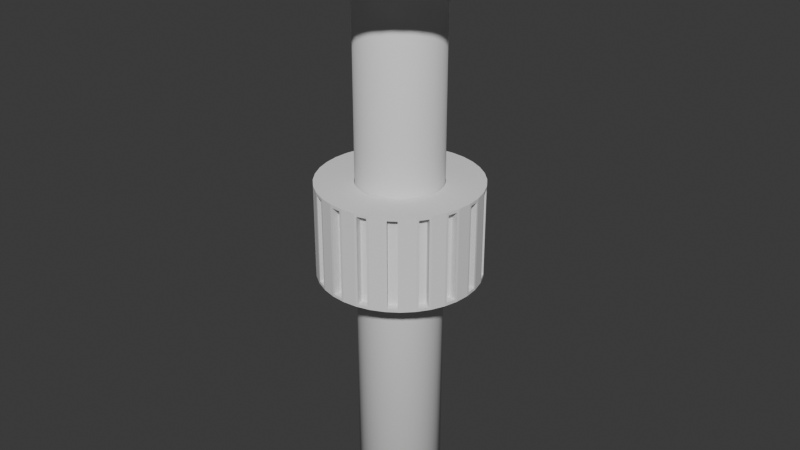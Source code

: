 # Source: TestEndoscope.blend  (saved by Blender 4.0.36; exported with 4.5.12 LTS)
import bpy
from mathutils import Matrix  # noqa: F401  (used for matrix-valued properties, if any)

bpy.ops.wm.read_factory_settings(use_empty=True)
scene = bpy.context.scene
scene.name = 'Scene'

# ---- collections
col_collection = bpy.data.collections.new('Collection'); scene.collection.children.link(col_collection)

# ---- world
world_world = bpy.data.worlds.new('World'); scene.world = world_world
world_world.use_nodes = True; world_world.node_tree.nodes.clear()
_N = world_world.node_tree.nodes; _L = world_world.node_tree.links
n0 = _N.new('ShaderNodeOutputWorld'); n0.name = 'World Output'; n0.location = (300, 300)
n1 = _N.new('ShaderNodeBackground'); n1.name = 'Background'; n1.location = (10, 300)
n1.inputs[0].default_value = (0.05088, 0.05088, 0.05088, 1.0)
_L.new(n1.outputs[0], n0.inputs[0])
n0.is_active_output = True
world_world.color = (0.05088, 0.05088, 0.05088)
world_world.use_sun_shadow = False
world_world.sun_shadow_jitter_overblur = 0.0

# ---- meshes
me_maincyl = bpy.data.meshes.new('MainCyl')
me_maincyl.from_pydata([(7.036e-09, -5.557, -0.4074), (7.036e-09, -2.384e-07, -0.4074), (0.07075, -5.557, -0.4012), (0.07075, -2.384e-07, -0.4012), (0.1393, -5.557, -0.3829), (0.1393, -2.384e-07, -0.3829), (0.2037, -5.557, -0.3528), (0.2037, -2.384e-07, -0.3528), (0.2619, -5.557, -0.3121), (0.2619, -2.384e-07, -0.3121), (0.3121, -5.557, -0.2619), (0.3121, -2.384e-07, -0.2619), (0.3528, -5.557, -0.2037), (0.3528, -2.384e-07, -0.2037), (0.3829, -5.557, -0.1393), (0.3829, -2.384e-07, -0.1393), (0.4012, -5.557, -0.07075), (0.4012, -2.384e-07, -0.07075), (0.4074, -5.557, 2.525e-07), (0.4074, -2.384e-07, 9.566e-09), (0.4012, -5.557, 0.07075), (0.4012, -2.384e-07, 0.07075), (0.3829, -5.557, 0.1393), (0.3829, -2.384e-07, 0.1393), (0.3528, -5.557, 0.2037), (0.3528, -2.384e-07, 0.2037), (0.3121, -5.557, 0.2619), (0.3121, -2.384e-07, 0.2619), (0.2619, -5.557, 0.3121), (0.2619, -2.384e-07, 0.3121), (0.2037, -5.557, 0.3528), (0.2037, -2.384e-07, 0.3528), (0.1393, -5.557, 0.3829), (0.1393, -2.384e-07, 0.3829), (0.07075, -5.557, 0.4012), (0.07075, -2.384e-07, 0.4012), (7.036e-09, -5.557, 0.4074), (7.036e-09, -2.384e-07, 0.4074), (-0.07075, -5.557, 0.4012), (-0.07075, -2.384e-07, 0.4012), (-0.1393, -5.557, 0.3829), (-0.1393, -2.384e-07, 0.3829), (-0.2037, -5.557, 0.3528), (-0.2037, -2.384e-07, 0.3528), (-0.2619, -5.557, 0.3121), (-0.2619, -2.384e-07, 0.3121), (-0.3121, -5.557, 0.2619), (-0.3121, -2.384e-07, 0.2619), (-0.3528, -5.557, 0.2037), (-0.3528, -2.384e-07, 0.2037), (-0.3829, -5.557, 0.1393), (-0.3829, -2.384e-07, 0.1393), (-0.4012, -5.557, 0.07075), (-0.4012, -2.384e-07, 0.07075), (-0.4074, -5.557, 2.525e-07), (-0.4074, -2.384e-07, 9.566e-09), (-0.4012, -5.557, -0.07075), (-0.4012, -2.384e-07, -0.07075), (-0.3829, -5.557, -0.1393), (-0.3829, -2.384e-07, -0.1393), (-0.3528, -5.557, -0.2037), (-0.3528, -2.384e-07, -0.2037), (-0.3121, -5.557, -0.2619), (-0.3121, -2.384e-07, -0.2619), (-0.2619, -5.557, -0.3121), (-0.2619, -2.384e-07, -0.3121), (-0.2037, -5.557, -0.3528), (-0.2037, -2.384e-07, -0.3528), (-0.1393, -5.557, -0.3829), (-0.1393, -2.384e-07, -0.3829), (-0.07075, -5.557, -0.4012), (-0.07075, -2.384e-07, -0.4012), (4.139e-10, -0.3254, -1.0), (4.139e-10, -0.08396, -1.0), (0.1736, -0.3254, -0.9848), (0.1736, -0.08396, -0.9848), (0.342, -0.3254, -0.9397), (0.342, -0.08396, -0.9397), (0.5, -0.3254, -0.866), (0.5, -0.08396, -0.866), (0.6428, -0.3254, -0.766), (0.6428, -0.08396, -0.766), (0.766, -0.3254, -0.6428), (0.766, -0.08396, -0.6428), (0.866, -0.3254, -0.5), (0.866, -0.08396, -0.5), (0.9397, -0.3254, -0.342), (0.9397, -0.08396, -0.342), (0.9848, -0.3254, -0.1736), (0.9848, -0.08396, -0.1736), (1.0, -0.3254, 2.085e-08), (1.0, -0.08396, 1.029e-08), (0.9848, -0.3254, 0.1736), (0.9848, -0.08396, 0.1736), (0.9397, -0.3254, 0.342), (0.9397, -0.08396, 0.342), (0.866, -0.3254, 0.5), (0.866, -0.08396, 0.5), (0.766, -0.3254, 0.6428), (0.766, -0.08396, 0.6428), (0.6428, -0.3254, 0.766), (0.6428, -0.08396, 0.766), (0.5, -0.3254, 0.866), (0.5, -0.08396, 0.866), (0.342, -0.3254, 0.9397), (0.342, -0.08396, 0.9397), (0.1736, -0.3254, 0.9848), (0.1736, -0.08396, 0.9848), (4.139e-10, -0.3254, 1.0), (4.139e-10, -0.08396, 1.0), (-0.1736, -0.3254, 0.9848), (-0.1736, -0.08396, 0.9848), (-0.342, -0.3254, 0.9397), (-0.342, -0.08396, 0.9397), (-0.5, -0.3254, 0.866), (-0.5, -0.08396, 0.866), (-0.6428, -0.3254, 0.766), (-0.6428, -0.08396, 0.766), (-0.766, -0.3254, 0.6428), (-0.766, -0.08396, 0.6428), (-0.866, -0.3254, 0.5), (-0.866, -0.08396, 0.5), (-0.9397, -0.3254, 0.342), (-0.9397, -0.08396, 0.342), (-0.9848, -0.3254, 0.1736), (-0.9848, -0.08396, 0.1736), (-1.0, -0.3254, 2.085e-08), (-1.0, -0.08396, 1.029e-08), (-0.9848, -0.3254, -0.1736), (-0.9848, -0.08396, -0.1736), (-0.9397, -0.3254, -0.342), (-0.9397, -0.08396, -0.342), (-0.866, -0.3254, -0.5), (-0.866, -0.08396, -0.5), (-0.766, -0.3254, -0.6428), (-0.766, -0.08396, -0.6428), (-0.6428, -0.3254, -0.766), (-0.6428, -0.08396, -0.766), (-0.5, -0.3254, -0.866), (-0.5, -0.08396, -0.866), (-0.342, -0.3254, -0.9397), (-0.342, -0.08396, -0.9397), (-0.1736, -0.3254, -0.9848), (-0.1736, -0.08396, -0.9848), (6.982e-09, -0.3598, -0.4123), (0.07159, -0.3598, -0.406), (0.07159, -0.04955, -0.406), (6.982e-09, -0.04955, -0.4123), (0.141, -0.3598, -0.3874), (0.141, -0.04955, -0.3874), (0.2061, -0.3598, -0.357), (0.2061, -0.04955, -0.357), (0.265, -0.3598, -0.3158), (0.265, -0.04955, -0.3158), (0.3158, -0.3598, -0.265), (0.3158, -0.04955, -0.265), (0.357, -0.3598, -0.2061), (0.357, -0.04955, -0.2061), (0.3874, -0.3598, -0.141), (0.3874, -0.04955, -0.141), (0.406, -0.3598, -0.07159), (0.406, -0.04955, -0.07159), (0.4123, -0.3598, 2.527e-08), (0.4123, -0.04955, 1.171e-08), (0.406, -0.3598, 0.07159), (0.406, -0.04955, 0.07159), (0.3874, -0.3598, 0.141), (0.3874, -0.04955, 0.141), (0.357, -0.3598, 0.2061), (0.357, -0.04955, 0.2061), (0.3158, -0.3598, 0.265), (0.3158, -0.04955, 0.265), (0.265, -0.3598, 0.3158), (0.265, -0.04955, 0.3158), (0.2061, -0.3598, 0.357), (0.2061, -0.04955, 0.357), (0.141, -0.3598, 0.3874), (0.141, -0.04955, 0.3874), (0.07159, -0.3598, 0.406), (0.07159, -0.04955, 0.406), (6.982e-09, -0.3598, 0.4123), (6.982e-09, -0.04955, 0.4123), (-0.07159, -0.3598, 0.406), (-0.07159, -0.04955, 0.406), (-0.141, -0.3598, 0.3874), (-0.141, -0.04955, 0.3874), (-0.2061, -0.3598, 0.357), (-0.2061, -0.04955, 0.357), (-0.265, -0.3598, 0.3158), (-0.265, -0.04955, 0.3158), (-0.3158, -0.3598, 0.265), (-0.3158, -0.04955, 0.265), (-0.357, -0.3598, 0.2061), (-0.357, -0.04955, 0.2061), (-0.3874, -0.3598, 0.141), (-0.3874, -0.04955, 0.141), (-0.406, -0.3598, 0.07159), (-0.406, -0.04955, 0.07159), (-0.4123, -0.3598, 2.527e-08), (-0.4123, -0.04955, 1.171e-08), (-0.406, -0.3598, -0.07159), (-0.406, -0.04955, -0.07159), (-0.3874, -0.3598, -0.141), (-0.3874, -0.04955, -0.141), (-0.357, -0.3598, -0.2061), (-0.357, -0.04955, -0.2061), (-0.3158, -0.3598, -0.265), (-0.3158, -0.04955, -0.265), (-0.265, -0.3598, -0.3158), (-0.265, -0.04955, -0.3158), (-0.2061, -0.3598, -0.357), (-0.2061, -0.04955, -0.357), (-0.141, -0.3598, -0.3874), (-0.141, -0.04955, -0.3874), (-0.07159, -0.3598, -0.406), (-0.07159, -0.04955, -0.406), (4.139e-10, -0.3598, -1.0), (0.1736, -0.3598, -0.9848), (0.1736, -0.04955, -0.9848), (4.139e-10, -0.04955, -1.0), (0.342, -0.3598, -0.9397), (0.342, -0.04955, -0.9397), (0.5, -0.3598, -0.866), (0.5, -0.04955, -0.866), (0.6428, -0.3598, -0.766), (0.6428, -0.04955, -0.766), (0.766, -0.3598, -0.6428), (0.766, -0.04955, -0.6428), (0.866, -0.3598, -0.5), (0.866, -0.04955, -0.5), (0.9397, -0.3598, -0.342), (0.9397, -0.04955, -0.342), (0.9848, -0.3598, -0.1736), (0.9848, -0.04955, -0.1736), (1.0, -0.3598, 2.235e-08), (1.0, -0.04955, 8.788e-09), (0.9848, -0.3598, 0.1736), (0.9848, -0.04955, 0.1736), (0.9397, -0.3598, 0.342), (0.9397, -0.04955, 0.342), (0.866, -0.3598, 0.5), (0.866, -0.04955, 0.5), (0.766, -0.3598, 0.6428), (0.766, -0.04955, 0.6428), (0.6428, -0.3598, 0.766), (0.6428, -0.04955, 0.766), (0.5, -0.3598, 0.866), (0.5, -0.04955, 0.866), (0.342, -0.3598, 0.9397), (0.342, -0.04955, 0.9397), (0.1736, -0.3598, 0.9848), (0.1736, -0.04955, 0.9848), (4.139e-10, -0.3598, 1.0), (4.139e-10, -0.04955, 1.0), (-0.1736, -0.3598, 0.9848), (-0.1736, -0.04955, 0.9848), (-0.342, -0.3598, 0.9397), (-0.342, -0.04955, 0.9397), (-0.5, -0.3598, 0.866), (-0.5, -0.04955, 0.866), (-0.6428, -0.3598, 0.766), (-0.6428, -0.04955, 0.766), (-0.766, -0.3598, 0.6428), (-0.766, -0.04955, 0.6428), (-0.866, -0.3598, 0.5), (-0.866, -0.04955, 0.5), (-0.9397, -0.3598, 0.342), (-0.9397, -0.04955, 0.342), (-0.9848, -0.3598, 0.1736), (-0.9848, -0.04955, 0.1736), (-1.0, -0.3598, 2.235e-08), (-1.0, -0.04955, 8.788e-09), (-0.9848, -0.3598, -0.1736), (-0.9848, -0.04955, -0.1736), (-0.9397, -0.3598, -0.342), (-0.9397, -0.04955, -0.342), (-0.866, -0.3598, -0.5), (-0.866, -0.04955, -0.5), (-0.766, -0.3598, -0.6428), (-0.766, -0.04955, -0.6428), (-0.6428, -0.3598, -0.766), (-0.6428, -0.04955, -0.766), (-0.5, -0.3598, -0.866), (-0.5, -0.04955, -0.866), (-0.342, -0.3598, -0.9397), (-0.342, -0.04955, -0.9397), (-0.1736, -0.3598, -0.9848), (-0.1736, -0.04955, -0.9848), (3.42e-10, -0.3207, -0.9614), (3.42e-10, -0.08862, -0.9614), (0.1669, -0.08862, -0.9468), (0.1669, -0.3207, -0.9468), (0.3288, -0.08862, -0.9034), (0.3288, -0.3207, -0.9034), (0.4807, -0.08862, -0.8326), (0.4807, -0.3207, -0.8326), (0.618, -0.08862, -0.7365), (0.618, -0.3207, -0.7365), (0.7365, -0.08862, -0.618), (0.7365, -0.3207, -0.618), (0.8326, -0.08862, -0.4807), (0.8326, -0.3207, -0.4807), (0.9034, -0.08862, -0.3288), (0.9034, -0.3207, -0.3288), (0.9468, -0.08862, -0.1669), (0.9468, -0.3207, -0.1669), (0.9614, -0.08862, 1.043e-08), (0.9614, -0.3207, 2.058e-08), (0.9468, -0.08862, 0.1669), (0.9468, -0.3207, 0.1669), (0.9034, -0.08862, 0.3288), (0.9034, -0.3207, 0.3288), (0.8326, -0.08862, 0.4807), (0.8326, -0.3207, 0.4807), (0.7365, -0.08862, 0.618), (0.7365, -0.3207, 0.618), (0.618, -0.08862, 0.7365), (0.618, -0.3207, 0.7365), (0.4807, -0.08862, 0.8326), (0.4807, -0.3207, 0.8326), (0.3288, -0.08862, 0.9034), (0.3288, -0.3207, 0.9034), (0.1669, -0.08862, 0.9468), (0.1669, -0.3207, 0.9468), (3.42e-10, -0.08862, 0.9614), (3.42e-10, -0.3207, 0.9614), (-0.1669, -0.08862, 0.9468), (-0.1669, -0.3207, 0.9468), (-0.3288, -0.08862, 0.9034), (-0.3288, -0.3207, 0.9034), (-0.4807, -0.08862, 0.8326), (-0.4807, -0.3207, 0.8326), (-0.618, -0.08862, 0.7365), (-0.618, -0.3207, 0.7365), (-0.7365, -0.08862, 0.618), (-0.7365, -0.3207, 0.618), (-0.8326, -0.08862, 0.4807), (-0.8326, -0.3207, 0.4807), (-0.9034, -0.08862, 0.3288), (-0.9034, -0.3207, 0.3288), (-0.9468, -0.08862, 0.1669), (-0.9468, -0.3207, 0.1669), (-0.9614, -0.08862, 1.043e-08), (-0.9614, -0.3207, 2.058e-08), (-0.9468, -0.08862, -0.1669), (-0.9468, -0.3207, -0.1669), (-0.9034, -0.08862, -0.3288), (-0.9034, -0.3207, -0.3288), (-0.8326, -0.08862, -0.4807), (-0.8326, -0.3207, -0.4807), (-0.7365, -0.08862, -0.618), (-0.7365, -0.3207, -0.618), (-0.618, -0.08862, -0.7365), (-0.618, -0.3207, -0.7365), (-0.4807, -0.08862, -0.8326), (-0.4807, -0.3207, -0.8326), (-0.3288, -0.08862, -0.9034), (-0.3288, -0.3207, -0.9034), (-0.1669, -0.08862, -0.9468), (-0.1669, -0.3207, -0.9468), (0.1736, -0.01455, -0.9848), (4.139e-10, -0.01455, -1.0), (0.5, -0.01455, -0.866), (0.342, -0.01455, -0.9397), (0.766, -0.01455, -0.6428), (0.6428, -0.01455, -0.766), (0.9397, -0.01455, -0.342), (0.866, -0.01455, -0.5), (1.0, -0.01455, 7.259e-09), (0.9848, -0.01455, -0.1736), (0.9397, -0.01455, 0.342), (0.9848, -0.01455, 0.1736), (0.766, -0.01455, 0.6428), (0.866, -0.01455, 0.5), (0.5, -0.01455, 0.866), (0.6428, -0.01455, 0.766), (0.1736, -0.01455, 0.9848), (0.342, -0.01455, 0.9397), (-0.1736, -0.01455, 0.9848), (4.139e-10, -0.01455, 1.0), (-0.5, -0.01455, 0.866), (-0.342, -0.01455, 0.9397), (-0.766, -0.01455, 0.6428), (-0.6428, -0.01455, 0.766), (-0.9397, -0.01455, 0.342), (-0.866, -0.01455, 0.5), (-1.0, -0.01455, 7.259e-09), (-0.9848, -0.01455, 0.1736), (-0.9397, -0.01455, -0.342), (-0.9848, -0.01455, -0.1736), (-0.766, -0.01455, -0.6428), (-0.866, -0.01455, -0.5), (-0.5, -0.01455, -0.866), (-0.6428, -0.01455, -0.766), (-0.1736, -0.01455, -0.9848), (-0.342, -0.01455, -0.9397), (0.07159, -0.01455, -0.406), (6.982e-09, -0.01455, -0.4123), (0.2061, -0.01455, -0.357), (0.141, -0.01455, -0.3874), (0.3158, -0.01455, -0.265), (0.265, -0.01455, -0.3158), (0.3874, -0.01455, -0.141), (0.357, -0.01455, -0.2061), (0.4123, -0.01455, 1.018e-08), (0.406, -0.01455, -0.07159), (0.3874, -0.01455, 0.141), (0.406, -0.01455, 0.07159), (0.3158, -0.01455, 0.265), (0.357, -0.01455, 0.2061), (0.2061, -0.01455, 0.357), (0.265, -0.01455, 0.3158), (0.07159, -0.01455, 0.406), (0.141, -0.01455, 0.3874), (-0.07159, -0.01455, 0.406), (6.982e-09, -0.01455, 0.4123), (-0.2061, -0.01455, 0.357), (-0.141, -0.01455, 0.3874), (-0.3158, -0.01455, 0.265), (-0.265, -0.01455, 0.3158), (-0.3874, -0.01455, 0.141), (-0.357, -0.01455, 0.2061), (-0.4123, -0.01455, 1.018e-08), (-0.406, -0.01455, 0.07159), (-0.3874, -0.01455, -0.141), (-0.406, -0.01455, -0.07159), (-0.3158, -0.01455, -0.265), (-0.357, -0.01455, -0.2061), (-0.2061, -0.01455, -0.357), (-0.265, -0.01455, -0.3158), (-0.07159, -0.01455, -0.406), (-0.141, -0.01455, -0.3874)], [], [(0, 1, 3, 2), (2, 3, 5, 4), (4, 5, 7, 6), (6, 7, 9, 8), (8, 9, 11, 10), (10, 11, 13, 12), (12, 13, 15, 14), (14, 15, 17, 16), (16, 17, 19, 18), (18, 19, 21, 20), (20, 21, 23, 22), (22, 23, 25, 24), (24, 25, 27, 26), (26, 27, 29, 28), (28, 29, 31, 30), (30, 31, 33, 32), (32, 33, 35, 34), (34, 35, 37, 36), (36, 37, 39, 38), (38, 39, 41, 40), (40, 41, 43, 42), (42, 43, 45, 44), (44, 45, 47, 46), (46, 47, 49, 48), (48, 49, 51, 50), (50, 51, 53, 52), (52, 53, 55, 54), (54, 55, 57, 56), (56, 57, 59, 58), (58, 59, 61, 60), (60, 61, 63, 62), (62, 63, 65, 64), (64, 65, 67, 66), (66, 67, 69, 68), (3, 1, 71, 69, 67, 65, 63, 61, 59, 57, 55, 53, 51, 49, 47, 45, 43, 41, 39, 37, 35, 33, 31, 29, 27, 25, 23, 21, 19, 17, 15, 13, 11, 9, 7, 5), (68, 69, 71, 70), (70, 71, 1, 0), (0, 2, 4, 6, 8, 10, 12, 14, 16, 18, 20, 22, 24, 26, 28, 30, 32, 34, 36, 38, 40, 42, 44, 46, 48, 50, 52, 54, 56, 58, 60, 62, 64, 66, 68, 70), (122, 120, 337, 339), (93, 95, 310, 308), (119, 121, 336, 334), (94, 92, 309, 311), (120, 118, 335, 337), (91, 93, 308, 306), (117, 119, 334, 332), (143, 73, 289, 358), (92, 90, 307, 309), (118, 116, 333, 335), (72, 142, 359, 288), (89, 91, 306, 304), (115, 117, 332, 330), (141, 143, 358, 356), (90, 88, 305, 307), (116, 114, 331, 333), (142, 140, 357, 359), (87, 89, 304, 302), (113, 115, 330, 328), (139, 141, 356, 354), (88, 86, 303, 305), (114, 112, 329, 331), (140, 138, 355, 357), (85, 87, 302, 300), (111, 113, 328, 326), (137, 139, 354, 352), (86, 84, 301, 303), (112, 110, 327, 329), (138, 136, 353, 355), (83, 85, 300, 298), (109, 111, 326, 324), (135, 137, 352, 350), (84, 82, 299, 301), (110, 108, 325, 327), (228, 230, 158, 156), (136, 134, 351, 353), (81, 83, 298, 296), (265, 263, 191, 193), (151, 223, 362, 398), (246, 248, 176, 174), (189, 191, 418, 419), (264, 266, 194, 192), (249, 247, 175, 177), (282, 284, 212, 210), (267, 265, 385, 384), (230, 232, 160, 158), (285, 283, 211, 213), (248, 250, 178, 176), (233, 231, 159, 161), (266, 268, 196, 194), (269, 197, 423, 387), (284, 286, 214, 212), (269, 267, 195, 197), (232, 234, 162, 160), (203, 275, 388, 424), (250, 252, 180, 178), (161, 163, 404, 405), (216, 217, 145, 144), (268, 270, 198, 196), (253, 251, 179, 181), (231, 229, 367, 366), (286, 216, 144, 214), (213, 215, 430, 431), (234, 236, 164, 162), (219, 287, 215, 147), (252, 254, 182, 180), (237, 235, 163, 165), (270, 272, 200, 198), (283, 281, 393, 392), (217, 220, 148, 145), (273, 271, 199, 201), (236, 238, 166, 164), (221, 218, 146, 149), (254, 256, 184, 182), (179, 251, 376, 412), (272, 274, 202, 200), (257, 255, 183, 185), (220, 222, 150, 148), (257, 185, 417, 381), (238, 240, 168, 166), (185, 187, 416, 417), (256, 258, 186, 184), (241, 239, 167, 169), (274, 276, 204, 202), (247, 245, 375, 374), (222, 224, 152, 150), (277, 275, 203, 205), (240, 242, 170, 168), (225, 223, 151, 153), (258, 260, 188, 186), (233, 161, 405, 369), (276, 278, 206, 204), (261, 259, 187, 189), (224, 226, 154, 152), (167, 239, 370, 406), (242, 244, 172, 170), (157, 159, 402, 403), (260, 262, 190, 188), (245, 243, 171, 173), (278, 280, 208, 206), (209, 211, 428, 429), (226, 228, 156, 154), (281, 279, 207, 209), (244, 246, 174, 172), (229, 227, 155, 157), (262, 264, 192, 190), (263, 261, 383, 382), (280, 282, 210, 208), (174, 176, 177, 175), (176, 178, 179, 177), (178, 180, 181, 179), (180, 182, 183, 181), (182, 184, 185, 183), (184, 186, 187, 185), (186, 188, 189, 187), (188, 190, 191, 189), (190, 192, 193, 191), (192, 194, 195, 193), (194, 196, 197, 195), (196, 198, 199, 197), (198, 200, 201, 199), (200, 202, 203, 201), (202, 204, 205, 203), (204, 206, 207, 205), (206, 208, 209, 207), (208, 210, 211, 209), (210, 212, 213, 211), (212, 214, 215, 213), (214, 144, 147, 215), (144, 145, 146, 147), (145, 148, 149, 146), (148, 150, 151, 149), (150, 152, 153, 151), (152, 154, 155, 153), (154, 156, 157, 155), (156, 158, 159, 157), (158, 160, 161, 159), (160, 162, 163, 161), (162, 164, 165, 163), (164, 166, 167, 165), (166, 168, 169, 167), (168, 170, 171, 169), (170, 172, 173, 171), (172, 174, 175, 173), (72, 74, 217, 216), (75, 73, 219, 218), (74, 76, 220, 217), (77, 75, 218, 221), (76, 78, 222, 220), (79, 77, 221, 223), (78, 80, 224, 222), (81, 79, 223, 225), (80, 82, 226, 224), (83, 81, 225, 227), (82, 84, 228, 226), (85, 83, 227, 229), (84, 86, 230, 228), (87, 85, 229, 231), (86, 88, 232, 230), (89, 87, 231, 233), (88, 90, 234, 232), (91, 89, 233, 235), (90, 92, 236, 234), (93, 91, 235, 237), (92, 94, 238, 236), (95, 93, 237, 239), (94, 96, 240, 238), (97, 95, 239, 241), (96, 98, 242, 240), (99, 97, 241, 243), (98, 100, 244, 242), (101, 99, 243, 245), (100, 102, 246, 244), (103, 101, 245, 247), (102, 104, 248, 246), (105, 103, 247, 249), (104, 106, 250, 248), (107, 105, 249, 251), (106, 108, 252, 250), (109, 107, 251, 253), (108, 110, 254, 252), (111, 109, 253, 255), (110, 112, 256, 254), (113, 111, 255, 257), (112, 114, 258, 256), (115, 113, 257, 259), (114, 116, 260, 258), (117, 115, 259, 261), (116, 118, 262, 260), (119, 117, 261, 263), (118, 120, 264, 262), (121, 119, 263, 265), (120, 122, 266, 264), (123, 121, 265, 267), (122, 124, 268, 266), (125, 123, 267, 269), (124, 126, 270, 268), (127, 125, 269, 271), (126, 128, 272, 270), (129, 127, 271, 273), (128, 130, 274, 272), (131, 129, 273, 275), (130, 132, 276, 274), (133, 131, 275, 277), (132, 134, 278, 276), (135, 133, 277, 279), (134, 136, 280, 278), (137, 135, 279, 281), (136, 138, 282, 280), (139, 137, 281, 283), (138, 140, 284, 282), (141, 139, 283, 285), (140, 142, 286, 284), (143, 141, 285, 287), (142, 72, 216, 286), (73, 143, 287, 219), (288, 289, 290, 291), (291, 290, 292, 293), (293, 292, 294, 295), (295, 294, 296, 297), (297, 296, 298, 299), (299, 298, 300, 301), (301, 300, 302, 303), (303, 302, 304, 305), (305, 304, 306, 307), (307, 306, 308, 309), (309, 308, 310, 311), (311, 310, 312, 313), (313, 312, 314, 315), (315, 314, 316, 317), (317, 316, 318, 319), (319, 318, 320, 321), (321, 320, 322, 323), (323, 322, 324, 325), (325, 324, 326, 327), (327, 326, 328, 329), (329, 328, 330, 331), (331, 330, 332, 333), (333, 332, 334, 335), (335, 334, 336, 337), (337, 336, 338, 339), (339, 338, 340, 341), (341, 340, 342, 343), (343, 342, 344, 345), (345, 344, 346, 347), (347, 346, 348, 349), (349, 348, 350, 351), (351, 350, 352, 353), (353, 352, 354, 355), (355, 354, 356, 357), (357, 356, 358, 359), (359, 358, 289, 288), (96, 94, 311, 313), (121, 123, 338, 336), (95, 97, 312, 310), (124, 122, 339, 341), (98, 96, 313, 315), (123, 125, 340, 338), (97, 99, 314, 312), (126, 124, 341, 343), (100, 98, 315, 317), (74, 72, 288, 291), (125, 127, 342, 340), (99, 101, 316, 314), (73, 75, 290, 289), (128, 126, 343, 345), (102, 100, 317, 319), (76, 74, 291, 293), (127, 129, 344, 342), (101, 103, 318, 316), (75, 77, 292, 290), (130, 128, 345, 347), (104, 102, 319, 321), (78, 76, 293, 295), (129, 131, 346, 344), (103, 105, 320, 318), (77, 79, 294, 292), (132, 130, 347, 349), (106, 104, 321, 323), (80, 78, 295, 297), (131, 133, 348, 346), (105, 107, 322, 320), (79, 81, 296, 294), (134, 132, 349, 351), (108, 106, 323, 325), (82, 80, 297, 299), (133, 135, 350, 348), (107, 109, 324, 322), (392, 393, 429, 428), (366, 367, 403, 402), (384, 385, 421, 420), (376, 377, 413, 412), (394, 395, 431, 430), (368, 369, 405, 404), (360, 361, 397, 396), (386, 387, 423, 422), (378, 379, 415, 414), (370, 371, 407, 406), (388, 389, 425, 424), (362, 363, 399, 398), (380, 381, 417, 416), (372, 373, 409, 408), (390, 391, 427, 426), (364, 365, 401, 400), (382, 383, 419, 418), (374, 375, 411, 410), (215, 287, 394, 430), (191, 263, 382, 418), (265, 193, 421, 385), (251, 249, 377, 376), (165, 167, 406, 407), (241, 169, 409, 373), (163, 235, 368, 404), (287, 285, 395, 394), (235, 233, 369, 368), (193, 195, 420, 421), (187, 259, 380, 416), (281, 209, 429, 393), (218, 219, 361, 360), (271, 269, 387, 386), (211, 283, 392, 428), (169, 171, 408, 409), (277, 205, 427, 391), (253, 181, 415, 379), (219, 147, 397, 361), (255, 253, 379, 378), (197, 199, 422, 423), (225, 153, 401, 365), (147, 146, 396, 397), (146, 218, 360, 396), (229, 157, 403, 367), (199, 271, 386, 422), (159, 231, 366, 402), (239, 237, 371, 370), (173, 175, 410, 411), (171, 243, 372, 408), (275, 273, 389, 388), (201, 203, 424, 425), (223, 221, 363, 362), (261, 189, 419, 383), (149, 151, 398, 399), (237, 165, 407, 371), (175, 247, 374, 410), (249, 177, 413, 377), (259, 257, 381, 380), (177, 179, 412, 413), (207, 279, 390, 426), (183, 255, 378, 414), (205, 207, 426, 427), (243, 241, 373, 372), (155, 227, 364, 400), (153, 155, 400, 401), (273, 201, 425, 389), (195, 267, 384, 420), (279, 277, 391, 390), (227, 225, 365, 364), (181, 183, 414, 415), (245, 173, 411, 375), (221, 149, 399, 363), (285, 213, 431, 395)])
me_maincyl.polygons.foreach_set('use_smooth', [True] * 398)
_uv = me_maincyl.uv_layers.new(name='UVMap')
_uv.uv.foreach_set('vector', [1.0, 0.5, 1.0, 1.0, 0.9722, 1.0, 0.9722, 0.5, 0.9722, 0.5, 0.9722, 1.0, 0.9444, 1.0, 0.9444, 0.5, 0.9444, 0.5, 0.9444, 1.0, 0.9167, 1.0, 0.9167, 0.5, 0.9167, 0.5, 0.9167, 1.0, 0.8889, 1.0, 0.8889, 0.5, 0.8889, 0.5, 0.8889, 1.0, 0.8611, 1.0, 0.8611, 0.5, 0.8611, 0.5, 0.8611, 1.0, 0.8333, 1.0, 0.8333, 0.5, 0.8333, 0.5, 0.8333, 1.0, 0.8056, 1.0, 0.8056, 0.5, 0.8056, 0.5, 0.8056, 1.0, 0.7778, 1.0, 0.7778, 0.5, 0.7778, 0.5, 0.7778, 1.0, 0.75, 1.0, 0.75, 0.5, 0.75, 0.5, 0.75, 1.0, 0.7222, 1.0, 0.7222, 0.5, 0.7222, 0.5, 0.7222, 1.0, 0.6944, 1.0, 0.6944, 0.5, 0.6944, 0.5, 0.6944, 1.0, 0.6667, 1.0, 0.6667, 0.5, 0.6667, 0.5, 0.6667, 1.0, 0.6389, 1.0, 0.6389, 0.5, 0.6389, 0.5, 0.6389, 1.0, 0.6111, 1.0, 0.6111, 0.5, 0.6111, 0.5, 0.6111, 1.0, 0.5833, 1.0, 0.5833, 0.5, 0.5833, 0.5, 0.5833, 1.0, 0.5556, 1.0, 0.5556, 0.5, 0.5556, 0.5, 0.5556, 1.0, 0.5278, 1.0, 0.5278, 0.5, 0.5278, 0.5, 0.5278, 1.0, 0.5, 1.0, 0.5, 0.5, 0.5, 0.5, 0.5, 1.0, 0.4722, 1.0, 0.4722, 0.5, 0.4722, 0.5, 0.4722, 1.0, 0.4444, 1.0, 0.4444, 0.5, 0.4444, 0.5, 0.4444, 1.0, 0.4167, 1.0, 0.4167, 0.5, 0.4167, 0.5, 0.4167, 1.0, 0.3889, 1.0, 0.3889, 0.5, 0.3889, 0.5, 0.3889, 1.0, 0.3611, 1.0, 0.3611, 0.5, 0.3611, 0.5, 0.3611, 1.0, 0.3333, 1.0, 0.3333, 0.5, 0.3333, 0.5, 0.3333, 1.0, 0.3056, 1.0, 0.3056, 0.5, 0.3056, 0.5, 0.3056, 1.0, 0.2778, 1.0, 0.2778, 0.5, 0.2778, 0.5, 0.2778, 1.0, 0.25, 1.0, 0.25, 0.5, 0.25, 0.5, 0.25, 1.0, 0.2222, 1.0, 0.2222, 0.5, 0.2222, 0.5, 0.2222, 1.0, 0.1944, 1.0, 0.1944, 0.5, 0.1944, 0.5, 0.1944, 1.0, 0.1667, 1.0, 0.1667, 0.5, 0.1667, 0.5, 0.1667, 1.0, 0.1389, 1.0, 0.1389, 0.5, 0.1389, 0.5, 0.1389, 1.0, 0.1111, 1.0, 0.1111, 0.5, 0.1111, 0.5, 0.1111, 1.0, 0.08333, 1.0, 0.08333, 0.5, 0.08333, 0.5, 0.08333, 1.0, 0.05556, 1.0, 0.05556, 0.5, 0.2917, 0.4864, 0.25, 0.49, 0.2083, 0.4864, 0.1679, 0.4755, 0.13, 0.4578, 0.09573, 0.4339, 0.06615, 0.4043, 0.04215, 0.37, 0.02447, 0.3321, 0.01365, 0.2917, 0.01, 0.25, 0.01365, 0.2083, 0.02447, 0.1679, 0.04215, 0.13, 0.06615, 0.09573, 0.09573, 0.06615, 0.13, 0.04215, 0.1679, 0.02447, 0.2083, 0.01365, 0.25, 0.01, 0.2917, 0.01365, 0.3321, 0.02447, 0.37, 0.04215, 0.4043, 0.06615, 0.4339, 0.09573, 0.4578, 0.13, 0.4755, 0.1679, 0.4864, 0.2083, 0.49, 0.25, 0.4864, 0.2917, 0.4755, 0.3321, 0.4578, 0.37, 0.4339, 0.4043, 0.4043, 0.4339, 0.37, 0.4578, 0.3321, 0.4755, 0.05556, 0.5, 0.05556, 1.0, 0.02778, 1.0, 0.02778, 0.5, 0.02778, 0.5, 0.02778, 1.0, -3.316e-07, 1.0, -3.316e-07, 0.5, 0.75, 0.49, 0.7917, 0.4864, 0.8321, 0.4755, 0.87, 0.4578, 0.9043, 0.4339, 0.9339, 0.4043, 0.9578, 0.37, 0.9755, 0.3321, 0.9864, 0.2917, 0.99, 0.25, 0.9864, 0.2083, 0.9755, 0.1679, 0.9578, 0.13, 0.9339, 0.09573, 0.9043, 0.06615, 0.87, 0.04215, 0.8321, 0.02447, 0.7917, 0.01365, 0.75, 0.01, 0.7083, 0.01365, 0.6679, 0.02447, 0.63, 0.04215, 0.5957, 0.06615, 0.5661, 0.09573, 0.5422, 0.13, 0.5245, 0.1679, 0.5136, 0.2083, 0.51, 0.25, 0.5136, 0.2917, 0.5245, 0.3321, 0.5422, 0.37, 0.5661, 0.4043, 0.5957, 0.4339, 0.63, 0.4578, 0.6679, 0.4755, 0.7083, 0.4864, 0.3056, 0.5555, 0.3333, 0.5555, 0.3333, 0.5555, 0.3056, 0.5555, 0.7222, 0.9445, 0.6944, 0.9445, 0.6944, 0.9445, 0.7222, 0.9445, 0.3611, 0.9445, 0.3333, 0.9445, 0.3333, 0.9445, 0.3611, 0.9445, 0.6944, 0.5555, 0.7222, 0.5555, 0.7222, 0.5555, 0.6944, 0.5555, 0.3333, 0.5555, 0.3611, 0.5555, 0.3611, 0.5555, 0.3333, 0.5555, 0.75, 0.9445, 0.7222, 0.9445, 0.7222, 0.9445, 0.75, 0.9445, 0.3889, 0.9445, 0.3611, 0.9445, 0.3611, 0.9445, 0.3889, 0.9445, 0.02778, 0.9445, -3.316e-07, 0.9445, -3.316e-07, 0.9445, 0.02778, 0.9445, 0.7222, 0.5555, 0.75, 0.5555, 0.75, 0.5555, 0.7222, 0.5555, 0.3611, 0.5555, 0.3889, 0.5555, 0.3889, 0.5555, 0.3611, 0.5555, -3.316e-07, 0.5555, 0.02778, 0.5555, 0.02778, 0.5555, -3.316e-07, 0.5555, 0.7778, 0.9445, 0.75, 0.9445, 0.75, 0.9445, 0.7778, 0.9445, 0.4167, 0.9445, 0.3889, 0.9445, 0.3889, 0.9445, 0.4167, 0.9445, 0.05556, 0.9445, 0.02778, 0.9445, 0.02778, 0.9445, 0.05556, 0.9445, 0.75, 0.5555, 0.7778, 0.5555, 0.7778, 0.5555, 0.75, 0.5555, 0.3889, 0.5555, 0.4167, 0.5555, 0.4167, 0.5555, 0.3889, 0.5555, 0.02778, 0.5555, 0.05556, 0.5555, 0.05556, 0.5555, 0.02778, 0.5555, 0.8056, 0.9445, 0.7778, 0.9445, 0.7778, 0.9445, 0.8056, 0.9445, 0.4444, 0.9445, 0.4167, 0.9445, 0.4167, 0.9445, 0.4444, 0.9445, 0.08333, 0.9445, 0.05556, 0.9445, 0.05556, 0.9445, 0.08333, 0.9445, 0.7778, 0.5555, 0.8056, 0.5555, 0.8056, 0.5555, 0.7778, 0.5555, 0.4167, 0.5555, 0.4444, 0.5555, 0.4444, 0.5555, 0.4167, 0.5555, 0.05556, 0.5555, 0.08333, 0.5555, 0.08333, 0.5555, 0.05556, 0.5555, 0.8333, 0.9445, 0.8056, 0.9445, 0.8056, 0.9445, 0.8333, 0.9445, 0.4722, 0.9445, 0.4444, 0.9445, 0.4444, 0.9445, 0.4722, 0.9445, 0.1111, 0.9445, 0.08333, 0.9445, 0.08333, 0.9445, 0.1111, 0.9445, 0.8056, 0.5555, 0.8333, 0.5555, 0.8333, 0.5555, 0.8056, 0.5555, 0.4444, 0.5555, 0.4722, 0.5555, 0.4722, 0.5555, 0.4444, 0.5555, 0.08333, 0.5555, 0.1111, 0.5555, 0.1111, 0.5555, 0.08333, 0.5555, 0.8611, 0.9445, 0.8333, 0.9445, 0.8333, 0.9445, 0.8611, 0.9445, 0.5, 0.9445, 0.4722, 0.9445, 0.4722, 0.9445, 0.5, 0.9445, 0.1389, 0.9445, 0.1111, 0.9445, 0.1111, 0.9445, 0.1389, 0.9445, 0.8333, 0.5555, 0.8611, 0.5555, 0.8611, 0.5555, 0.8333, 0.5555, 0.4722, 0.5555, 0.5, 0.5555, 0.5, 0.5555, 0.4722, 0.5555, 0.8333, 0.5, 0.8056, 0.5, 0.8056, 0.5, 0.8333, 0.5, 0.1111, 0.5555, 0.1389, 0.5555, 0.1389, 0.5555, 0.1111, 0.5555, 0.8889, 0.9445, 0.8611, 0.9445, 0.8611, 0.9445, 0.8889, 0.9445, 0.3333, 1.0, 0.3611, 1.0, 0.3611, 1.0, 0.3333, 1.0, 0.9167, 1.0, 0.9167, 1.0, 0.9167, 1.0, 0.9167, 1.0, 0.5833, 0.5, 0.5556, 0.5, 0.5556, 0.5, 0.5833, 0.5, 0.3889, 1.0, 0.3611, 1.0, 0.3611, 1.0, 0.3889, 1.0, 0.3333, 0.5, 0.3056, 0.5, 0.3056, 0.5, 0.3333, 0.5, 0.5556, 1.0, 0.5833, 1.0, 0.5833, 1.0, 0.5556, 1.0, 0.08333, 0.5, 0.05556, 0.5, 0.05556, 0.5, 0.08333, 0.5, 0.3056, 1.0, 0.3333, 1.0, 0.3333, 1.0, 0.3056, 1.0, 0.8056, 0.5, 0.7778, 0.5, 0.7778, 0.5, 0.8056, 0.5, 0.05556, 1.0, 0.08333, 1.0, 0.08333, 1.0, 0.05556, 1.0, 0.5556, 0.5, 0.5278, 0.5, 0.5278, 0.5, 0.5556, 0.5, 0.7778, 1.0, 0.8056, 1.0, 0.8056, 1.0, 0.7778, 1.0, 0.3056, 0.5, 0.2778, 0.5, 0.2778, 0.5, 0.3056, 0.5, 0.2778, 1.0, 0.2778, 1.0, 0.2778, 1.0, 0.2778, 1.0, 0.05556, 0.5, 0.02778, 0.5, 0.02778, 0.5, 0.05556, 0.5, 0.2778, 1.0, 0.3056, 1.0, 0.3056, 1.0, 0.2778, 1.0, 0.7778, 0.5, 0.75, 0.5, 0.75, 0.5, 0.7778, 0.5, 0.1944, 1.0, 0.1944, 1.0, 0.1944, 1.0, 0.1944, 1.0, 0.5278, 0.5, 0.5, 0.5, 0.5, 0.5, 0.5278, 0.5, 0.7778, 1.0, 0.75, 1.0, 0.75, 1.0, 0.7778, 1.0, 1.0, 0.5, 0.9722, 0.5, 0.9722, 0.5, 1.0, 0.5, 0.2778, 0.5, 0.25, 0.5, 0.25, 0.5, 0.2778, 0.5, 0.5, 1.0, 0.5278, 1.0, 0.5278, 1.0, 0.5, 1.0, 0.8056, 1.0, 0.8333, 1.0, 0.8333, 1.0, 0.8056, 1.0, 0.02778, 0.5, -3.316e-07, 0.5, -3.316e-07, 0.5, 0.02778, 0.5, 0.05556, 1.0, 0.02778, 1.0, 0.02778, 1.0, 0.05556, 1.0, 0.75, 0.5, 0.7222, 0.5, 0.7222, 0.5, 0.75, 0.5, -3.316e-07, 1.0, 0.02778, 1.0, 0.02778, 1.0, -3.316e-07, 1.0, 0.5, 0.5, 0.4722, 0.5, 0.4722, 0.5, 0.5, 0.5, 0.7222, 1.0, 0.75, 1.0, 0.75, 1.0, 0.7222, 1.0, 0.25, 0.5, 0.2222, 0.5, 0.2222, 0.5, 0.25, 0.5, 0.08333, 1.0, 0.1111, 1.0, 0.1111, 1.0, 0.08333, 1.0, 0.9722, 0.5, 0.9444, 0.5, 0.9444, 0.5, 0.9722, 0.5, 0.2222, 1.0, 0.25, 1.0, 0.25, 1.0, 0.2222, 1.0, 0.7222, 0.5, 0.6944, 0.5, 0.6944, 0.5, 0.7222, 0.5, 0.9444, 1.0, 0.9722, 1.0, 0.9722, 1.0, 0.9444, 1.0, 0.4722, 0.5, 0.4444, 0.5, 0.4444, 0.5, 0.4722, 0.5, 0.5278, 1.0, 0.5278, 1.0, 0.5278, 1.0, 0.5278, 1.0, 0.2222, 0.5, 0.1944, 0.5, 0.1944, 0.5, 0.2222, 0.5, 0.4444, 1.0, 0.4722, 1.0, 0.4722, 1.0, 0.4444, 1.0, 0.9444, 0.5, 0.9167, 0.5, 0.9167, 0.5, 0.9444, 0.5, 0.4444, 1.0, 0.4444, 1.0, 0.4444, 1.0, 0.4444, 1.0, 0.6944, 0.5, 0.6667, 0.5, 0.6667, 0.5, 0.6944, 0.5, 0.4444, 1.0, 0.4167, 1.0, 0.4167, 1.0, 0.4444, 1.0, 0.4444, 0.5, 0.4167, 0.5, 0.4167, 0.5, 0.4444, 0.5, 0.6667, 1.0, 0.6944, 1.0, 0.6944, 1.0, 0.6667, 1.0, 0.1944, 0.5, 0.1667, 0.5, 0.1667, 0.5, 0.1944, 0.5, 0.5833, 1.0, 0.6111, 1.0, 0.6111, 1.0, 0.5833, 1.0, 0.9167, 0.5, 0.8889, 0.5, 0.8889, 0.5, 0.9167, 0.5, 0.1667, 1.0, 0.1944, 1.0, 0.1944, 1.0, 0.1667, 1.0, 0.6667, 0.5, 0.6389, 0.5, 0.6389, 0.5, 0.6667, 0.5, 0.8889, 1.0, 0.9167, 1.0, 0.9167, 1.0, 0.8889, 1.0, 0.4167, 0.5, 0.3889, 0.5, 0.3889, 0.5, 0.4167, 0.5, 0.7778, 1.0, 0.7778, 1.0, 0.7778, 1.0, 0.7778, 1.0, 0.1667, 0.5, 0.1389, 0.5, 0.1389, 0.5, 0.1667, 0.5, 0.3889, 1.0, 0.4167, 1.0, 0.4167, 1.0, 0.3889, 1.0, 0.8889, 0.5, 0.8611, 0.5, 0.8611, 0.5, 0.8889, 0.5, 0.6944, 1.0, 0.6944, 1.0, 0.6944, 1.0, 0.6944, 1.0, 0.6389, 0.5, 0.6111, 0.5, 0.6111, 0.5, 0.6389, 0.5, 0.8333, 1.0, 0.8056, 1.0, 0.8056, 1.0, 0.8333, 1.0, 0.3889, 0.5, 0.3611, 0.5, 0.3611, 0.5, 0.3889, 0.5, 0.6111, 1.0, 0.6389, 1.0, 0.6389, 1.0, 0.6111, 1.0, 0.1389, 0.5, 0.1111, 0.5, 0.1111, 0.5, 0.1389, 0.5, 0.1111, 1.0, 0.08333, 1.0, 0.08333, 1.0, 0.1111, 1.0, 0.8611, 0.5, 0.8333, 0.5, 0.8333, 0.5, 0.8611, 0.5, 0.1111, 1.0, 0.1389, 1.0, 0.1389, 1.0, 0.1111, 1.0, 0.6111, 0.5, 0.5833, 0.5, 0.5833, 0.5, 0.6111, 0.5, 0.8333, 1.0, 0.8611, 1.0, 0.8611, 1.0, 0.8333, 1.0, 0.3611, 0.5, 0.3333, 0.5, 0.3333, 0.5, 0.3611, 0.5, 0.3611, 1.0, 0.3889, 1.0, 0.3889, 1.0, 0.3611, 1.0, 0.1111, 0.5, 0.08333, 0.5, 0.08333, 0.5, 0.1111, 0.5, 0.5833, 0.5, 0.5556, 0.5, 0.5556, 1.0, 0.5833, 1.0, 0.5556, 0.5, 0.5278, 0.5, 0.5278, 1.0, 0.5556, 1.0, 0.5278, 0.5, 0.5, 0.5, 0.5, 1.0, 0.5278, 1.0, 0.5, 0.5, 0.4722, 0.5, 0.4722, 1.0, 0.5, 1.0, 0.4722, 0.5, 0.4444, 0.5, 0.4444, 1.0, 0.4722, 1.0, 0.4444, 0.5, 0.4167, 0.5, 0.4167, 1.0, 0.4444, 1.0, 0.4167, 0.5, 0.3889, 0.5, 0.3889, 1.0, 0.4167, 1.0, 0.3889, 0.5, 0.3611, 0.5, 0.3611, 1.0, 0.3889, 1.0, 0.3611, 0.5, 0.3333, 0.5, 0.3333, 1.0, 0.3611, 1.0, 0.3333, 0.5, 0.3056, 0.5, 0.3056, 1.0, 0.3333, 1.0, 0.3056, 0.5, 0.2778, 0.5, 0.2778, 1.0, 0.3056, 1.0, 0.2778, 0.5, 0.25, 0.5, 0.25, 1.0, 0.2778, 1.0, 0.25, 0.5, 0.2222, 0.5, 0.2222, 1.0, 0.25, 1.0, 0.2222, 0.5, 0.1944, 0.5, 0.1944, 1.0, 0.2222, 1.0, 0.1944, 0.5, 0.1667, 0.5, 0.1667, 1.0, 0.1944, 1.0, 0.1667, 0.5, 0.1389, 0.5, 0.1389, 1.0, 0.1667, 1.0, 0.1389, 0.5, 0.1111, 0.5, 0.1111, 1.0, 0.1389, 1.0, 0.1111, 0.5, 0.08333, 0.5, 0.08333, 1.0, 0.1111, 1.0, 0.08333, 0.5, 0.05556, 0.5, 0.05556, 1.0, 0.08333, 1.0, 0.05556, 0.5, 0.02778, 0.5, 0.02778, 1.0, 0.05556, 1.0, 0.02778, 0.5, -3.316e-07, 0.5, -3.316e-07, 1.0, 0.02778, 1.0, -3.316e-07, 0.5, 0.9722, 0.5, 0.9722, 1.0, -3.316e-07, 1.0, 0.9722, 0.5, 0.9444, 0.5, 0.9444, 1.0, 0.9722, 1.0, 0.9444, 0.5, 0.9167, 0.5, 0.9167, 1.0, 0.9444, 1.0, 0.9167, 0.5, 0.8889, 0.5, 0.8889, 1.0, 0.9167, 1.0, 0.8889, 0.5, 0.8611, 0.5, 0.8611, 1.0, 0.8889, 1.0, 0.8611, 0.5, 0.8333, 0.5, 0.8333, 1.0, 0.8611, 1.0, 0.8333, 0.5, 0.8056, 0.5, 0.8056, 1.0, 0.8333, 1.0, 0.8056, 0.5, 0.7778, 0.5, 0.7778, 1.0, 0.8056, 1.0, 0.7778, 0.5, 0.75, 0.5, 0.75, 1.0, 0.7778, 1.0, 0.75, 0.5, 0.7222, 0.5, 0.7222, 1.0, 0.75, 1.0, 0.7222, 0.5, 0.6944, 0.5, 0.6944, 1.0, 0.7222, 1.0, 0.6944, 0.5, 0.6667, 0.5, 0.6667, 1.0, 0.6944, 1.0, 0.6667, 0.5, 0.6389, 0.5, 0.6389, 1.0, 0.6667, 1.0, 0.6389, 0.5, 0.6111, 0.5, 0.6111, 1.0, 0.6389, 1.0, 0.6111, 0.5, 0.5833, 0.5, 0.5833, 1.0, 0.6111, 1.0, 1.0, 0.5555, 0.9722, 0.5555, 0.9722, 0.5, 1.0, 0.5, 0.9722, 0.9445, 1.0, 0.9445, 1.0, 1.0, 0.9722, 1.0, 0.9722, 0.5555, 0.9444, 0.5555, 0.9444, 0.5, 0.9722, 0.5, 0.9444, 0.9445, 0.9722, 0.9445, 0.9722, 1.0, 0.9444, 1.0, 0.9444, 0.5555, 0.9167, 0.5555, 0.9167, 0.5, 0.9444, 0.5, 0.9167, 0.9445, 0.9444, 0.9445, 0.9444, 1.0, 0.9167, 1.0, 0.9167, 0.5555, 0.8889, 0.5555, 0.8889, 0.5, 0.9167, 0.5, 0.8889, 0.9445, 0.9167, 0.9445, 0.9167, 1.0, 0.8889, 1.0, 0.8889, 0.5555, 0.8611, 0.5555, 0.8611, 0.5, 0.8889, 0.5, 0.8611, 0.9445, 0.8889, 0.9445, 0.8889, 1.0, 0.8611, 1.0, 0.8611, 0.5555, 0.8333, 0.5555, 0.8333, 0.5, 0.8611, 0.5, 0.8333, 0.9445, 0.8611, 0.9445, 0.8611, 1.0, 0.8333, 1.0, 0.8333, 0.5555, 0.8056, 0.5555, 0.8056, 0.5, 0.8333, 0.5, 0.8056, 0.9445, 0.8333, 0.9445, 0.8333, 1.0, 0.8056, 1.0, 0.8056, 0.5555, 0.7778, 0.5555, 0.7778, 0.5, 0.8056, 0.5, 0.7778, 0.9445, 0.8056, 0.9445, 0.8056, 1.0, 0.7778, 1.0, 0.7778, 0.5555, 0.75, 0.5555, 0.75, 0.5, 0.7778, 0.5, 0.75, 0.9445, 0.7778, 0.9445, 0.7778, 1.0, 0.75, 1.0, 0.75, 0.5555, 0.7222, 0.5555, 0.7222, 0.5, 0.75, 0.5, 0.7222, 0.9445, 0.75, 0.9445, 0.75, 1.0, 0.7222, 1.0, 0.7222, 0.5555, 0.6944, 0.5555, 0.6944, 0.5, 0.7222, 0.5, 0.6944, 0.9445, 0.7222, 0.9445, 0.7222, 1.0, 0.6944, 1.0, 0.6944, 0.5555, 0.6667, 0.5555, 0.6667, 0.5, 0.6944, 0.5, 0.6667, 0.9445, 0.6944, 0.9445, 0.6944, 1.0, 0.6667, 1.0, 0.6667, 0.5555, 0.6389, 0.5555, 0.6389, 0.5, 0.6667, 0.5, 0.6389, 0.9445, 0.6667, 0.9445, 0.6667, 1.0, 0.6389, 1.0, 0.6389, 0.5555, 0.6111, 0.5555, 0.6111, 0.5, 0.6389, 0.5, 0.6111, 0.9445, 0.6389, 0.9445, 0.6389, 1.0, 0.6111, 1.0, 0.6111, 0.5555, 0.5833, 0.5555, 0.5833, 0.5, 0.6111, 0.5, 0.5833, 0.9445, 0.6111, 0.9445, 0.6111, 1.0, 0.5833, 1.0, 0.5833, 0.5555, 0.5556, 0.5555, 0.5556, 0.5, 0.5833, 0.5, 0.5556, 0.9445, 0.5833, 0.9445, 0.5833, 1.0, 0.5556, 1.0, 0.5556, 0.5555, 0.5278, 0.5555, 0.5278, 0.5, 0.5556, 0.5, 0.5278, 0.9445, 0.5556, 0.9445, 0.5556, 1.0, 0.5278, 1.0, 0.5278, 0.5555, 0.5, 0.5555, 0.5, 0.5, 0.5278, 0.5, 0.5, 0.9445, 0.5278, 0.9445, 0.5278, 1.0, 0.5, 1.0, 0.5, 0.5555, 0.4722, 0.5555, 0.4722, 0.5, 0.5, 0.5, 0.4722, 0.9445, 0.5, 0.9445, 0.5, 1.0, 0.4722, 1.0, 0.4722, 0.5555, 0.4444, 0.5555, 0.4444, 0.5, 0.4722, 0.5, 0.4444, 0.9445, 0.4722, 0.9445, 0.4722, 1.0, 0.4444, 1.0, 0.4444, 0.5555, 0.4167, 0.5555, 0.4167, 0.5, 0.4444, 0.5, 0.4167, 0.9445, 0.4444, 0.9445, 0.4444, 1.0, 0.4167, 1.0, 0.4167, 0.5555, 0.3889, 0.5555, 0.3889, 0.5, 0.4167, 0.5, 0.3889, 0.9445, 0.4167, 0.9445, 0.4167, 1.0, 0.3889, 1.0, 0.3889, 0.5555, 0.3611, 0.5555, 0.3611, 0.5, 0.3889, 0.5, 0.3611, 0.9445, 0.3889, 0.9445, 0.3889, 1.0, 0.3611, 1.0, 0.3611, 0.5555, 0.3333, 0.5555, 0.3333, 0.5, 0.3611, 0.5, 0.3333, 0.9445, 0.3611, 0.9445, 0.3611, 1.0, 0.3333, 1.0, 0.3333, 0.5555, 0.3056, 0.5555, 0.3056, 0.5, 0.3333, 0.5, 0.3056, 0.9445, 0.3333, 0.9445, 0.3333, 1.0, 0.3056, 1.0, 0.3056, 0.5555, 0.2778, 0.5555, 0.2778, 0.5, 0.3056, 0.5, 0.2778, 0.9445, 0.3056, 0.9445, 0.3056, 1.0, 0.2778, 1.0, 0.2778, 0.5555, 0.25, 0.5555, 0.25, 0.5, 0.2778, 0.5, 0.25, 0.9445, 0.2778, 0.9445, 0.2778, 1.0, 0.25, 1.0, 0.25, 0.5555, 0.2222, 0.5555, 0.2222, 0.5, 0.25, 0.5, 0.2222, 0.9445, 0.25, 0.9445, 0.25, 1.0, 0.2222, 1.0, 0.2222, 0.5555, 0.1944, 0.5555, 0.1944, 0.5, 0.2222, 0.5, 0.1944, 0.9445, 0.2222, 0.9445, 0.2222, 1.0, 0.1944, 1.0, 0.1944, 0.5555, 0.1667, 0.5555, 0.1667, 0.5, 0.1944, 0.5, 0.1667, 0.9445, 0.1944, 0.9445, 0.1944, 1.0, 0.1667, 1.0, 0.1667, 0.5555, 0.1389, 0.5555, 0.1389, 0.5, 0.1667, 0.5, 0.1389, 0.9445, 0.1667, 0.9445, 0.1667, 1.0, 0.1389, 1.0, 0.1389, 0.5555, 0.1111, 0.5555, 0.1111, 0.5, 0.1389, 0.5, 0.1111, 0.9445, 0.1389, 0.9445, 0.1389, 1.0, 0.1111, 1.0, 0.1111, 0.5555, 0.08333, 0.5555, 0.08333, 0.5, 0.1111, 0.5, 0.08333, 0.9445, 0.1111, 0.9445, 0.1111, 1.0, 0.08333, 1.0, 0.08333, 0.5555, 0.05556, 0.5555, 0.05556, 0.5, 0.08333, 0.5, 0.05556, 0.9445, 0.08333, 0.9445, 0.08333, 1.0, 0.05556, 1.0, 0.05556, 0.5555, 0.02778, 0.5555, 0.02778, 0.5, 0.05556, 0.5, 0.02778, 0.9445, 0.05556, 0.9445, 0.05556, 1.0, 0.02778, 1.0, 0.02778, 0.5555, -3.316e-07, 0.5555, -3.316e-07, 0.5, 0.02778, 0.5, -3.316e-07, 0.9445, 0.02778, 0.9445, 0.02778, 1.0, -3.316e-07, 1.0, 1.0, 0.5555, 1.0, 0.9445, 0.9722, 0.9445, 0.9722, 0.5555, 0.9722, 0.5555, 0.9722, 0.9445, 0.9444, 0.9445, 0.9444, 0.5555, 0.9444, 0.5555, 0.9444, 0.9445, 0.9167, 0.9445, 0.9167, 0.5555, 0.9167, 0.5555, 0.9167, 0.9445, 0.8889, 0.9445, 0.8889, 0.5555, 0.8889, 0.5555, 0.8889, 0.9445, 0.8611, 0.9445, 0.8611, 0.5555, 0.8611, 0.5555, 0.8611, 0.9445, 0.8333, 0.9445, 0.8333, 0.5555, 0.8333, 0.5555, 0.8333, 0.9445, 0.8056, 0.9445, 0.8056, 0.5555, 0.8056, 0.5555, 0.8056, 0.9445, 0.7778, 0.9445, 0.7778, 0.5555, 0.7778, 0.5555, 0.7778, 0.9445, 0.75, 0.9445, 0.75, 0.5555, 0.75, 0.5555, 0.75, 0.9445, 0.7222, 0.9445, 0.7222, 0.5555, 0.7222, 0.5555, 0.7222, 0.9445, 0.6944, 0.9445, 0.6944, 0.5555, 0.6944, 0.5555, 0.6944, 0.9445, 0.6667, 0.9445, 0.6667, 0.5555, 0.6667, 0.5555, 0.6667, 0.9445, 0.6389, 0.9445, 0.6389, 0.5555, 0.6389, 0.5555, 0.6389, 0.9445, 0.6111, 0.9445, 0.6111, 0.5555, 0.6111, 0.5555, 0.6111, 0.9445, 0.5833, 0.9445, 0.5833, 0.5555, 0.5833, 0.5555, 0.5833, 0.9445, 0.5556, 0.9445, 0.5556, 0.5555, 0.5556, 0.5555, 0.5556, 0.9445, 0.5278, 0.9445, 0.5278, 0.5555, 0.5278, 0.5555, 0.5278, 0.9445, 0.5, 0.9445, 0.5, 0.5555, 0.5, 0.5555, 0.5, 0.9445, 0.4722, 0.9445, 0.4722, 0.5555, 0.4722, 0.5555, 0.4722, 0.9445, 0.4444, 0.9445, 0.4444, 0.5555, 0.4444, 0.5555, 0.4444, 0.9445, 0.4167, 0.9445, 0.4167, 0.5555, 0.4167, 0.5555, 0.4167, 0.9445, 0.3889, 0.9445, 0.3889, 0.5555, 0.3889, 0.5555, 0.3889, 0.9445, 0.3611, 0.9445, 0.3611, 0.5555, 0.3611, 0.5555, 0.3611, 0.9445, 0.3333, 0.9445, 0.3333, 0.5555, 0.3333, 0.5555, 0.3333, 0.9445, 0.3056, 0.9445, 0.3056, 0.5555, 0.3056, 0.5555, 0.3056, 0.9445, 0.2778, 0.9445, 0.2778, 0.5555, 0.2778, 0.5555, 0.2778, 0.9445, 0.25, 0.9445, 0.25, 0.5555, 0.25, 0.5555, 0.25, 0.9445, 0.2222, 0.9445, 0.2222, 0.5555, 0.2222, 0.5555, 0.2222, 0.9445, 0.1944, 0.9445, 0.1944, 0.5555, 0.1944, 0.5555, 0.1944, 0.9445, 0.1667, 0.9445, 0.1667, 0.5555, 0.1667, 0.5555, 0.1667, 0.9445, 0.1389, 0.9445, 0.1389, 0.5555, 0.1389, 0.5555, 0.1389, 0.9445, 0.1111, 0.9445, 0.1111, 0.5555, 0.1111, 0.5555, 0.1111, 0.9445, 0.08333, 0.9445, 0.08333, 0.5555, 0.08333, 0.5555, 0.08333, 0.9445, 0.05556, 0.9445, 0.05556, 0.5555, 0.05556, 0.5555, 0.05556, 0.9445, 0.02778, 0.9445, 0.02778, 0.5555, 0.02778, 0.5555, 0.02778, 0.9445, -3.316e-07, 0.9445, -3.316e-07, 0.5555, 0.6667, 0.5555, 0.6944, 0.5555, 0.6944, 0.5555, 0.6667, 0.5555, 0.3333, 0.9445, 0.3056, 0.9445, 0.3056, 0.9445, 0.3333, 0.9445, 0.6944, 0.9445, 0.6667, 0.9445, 0.6667, 0.9445, 0.6944, 0.9445, 0.2778, 0.5555, 0.3056, 0.5555, 0.3056, 0.5555, 0.2778, 0.5555, 0.6389, 0.5555, 0.6667, 0.5555, 0.6667, 0.5555, 0.6389, 0.5555, 0.3056, 0.9445, 0.2778, 0.9445, 0.2778, 0.9445, 0.3056, 0.9445, 0.6667, 0.9445, 0.6389, 0.9445, 0.6389, 0.9445, 0.6667, 0.9445, 0.25, 0.5555, 0.2778, 0.5555, 0.2778, 0.5555, 0.25, 0.5555, 0.6111, 0.5555, 0.6389, 0.5555, 0.6389, 0.5555, 0.6111, 0.5555, 0.9722, 0.5555, 1.0, 0.5555, 1.0, 0.5555, 0.9722, 0.5555, 0.2778, 0.9445, 0.25, 0.9445, 0.25, 0.9445, 0.2778, 0.9445, 0.6389, 0.9445, 0.6111, 0.9445, 0.6111, 0.9445, 0.6389, 0.9445, 1.0, 0.9445, 0.9722, 0.9445, 0.9722, 0.9445, 1.0, 0.9445, 0.2222, 0.5555, 0.25, 0.5555, 0.25, 0.5555, 0.2222, 0.5555, 0.5833, 0.5555, 0.6111, 0.5555, 0.6111, 0.5555, 0.5833, 0.5555, 0.9444, 0.5555, 0.9722, 0.5555, 0.9722, 0.5555, 0.9444, 0.5555, 0.25, 0.9445, 0.2222, 0.9445, 0.2222, 0.9445, 0.25, 0.9445, 0.6111, 0.9445, 0.5833, 0.9445, 0.5833, 0.9445, 0.6111, 0.9445, 0.9722, 0.9445, 0.9444, 0.9445, 0.9444, 0.9445, 0.9722, 0.9445, 0.1944, 0.5555, 0.2222, 0.5555, 0.2222, 0.5555, 0.1944, 0.5555, 0.5556, 0.5555, 0.5833, 0.5555, 0.5833, 0.5555, 0.5556, 0.5555, 0.9167, 0.5555, 0.9444, 0.5555, 0.9444, 0.5555, 0.9167, 0.5555, 0.2222, 0.9445, 0.1944, 0.9445, 0.1944, 0.9445, 0.2222, 0.9445, 0.5833, 0.9445, 0.5556, 0.9445, 0.5556, 0.9445, 0.5833, 0.9445, 0.9444, 0.9445, 0.9167, 0.9445, 0.9167, 0.9445, 0.9444, 0.9445, 0.1667, 0.5555, 0.1944, 0.5555, 0.1944, 0.5555, 0.1667, 0.5555, 0.5278, 0.5555, 0.5556, 0.5555, 0.5556, 0.5555, 0.5278, 0.5555, 0.8889, 0.5555, 0.9167, 0.5555, 0.9167, 0.5555, 0.8889, 0.5555, 0.1944, 0.9445, 0.1667, 0.9445, 0.1667, 0.9445, 0.1944, 0.9445, 0.5556, 0.9445, 0.5278, 0.9445, 0.5278, 0.9445, 0.5556, 0.9445, 0.9167, 0.9445, 0.8889, 0.9445, 0.8889, 0.9445, 0.9167, 0.9445, 0.1389, 0.5555, 0.1667, 0.5555, 0.1667, 0.5555, 0.1389, 0.5555, 0.5, 0.5555, 0.5278, 0.5555, 0.5278, 0.5555, 0.5, 0.5555, 0.8611, 0.5555, 0.8889, 0.5555, 0.8889, 0.5555, 0.8611, 0.5555, 0.1667, 0.9445, 0.1389, 0.9445, 0.1389, 0.9445, 0.1667, 0.9445, 0.5278, 0.9445, 0.5, 0.9445, 0.5, 0.9445, 0.5278, 0.9445, 0.08333, 1.0, 0.1111, 1.0, 0.1111, 1.0, 0.08333, 1.0, 0.8056, 1.0, 0.8333, 1.0, 0.8333, 1.0, 0.8056, 1.0, 0.3056, 1.0, 0.3333, 1.0, 0.3333, 1.0, 0.3056, 1.0, 0.5278, 1.0, 0.5556, 1.0, 0.5556, 1.0, 0.5278, 1.0, 0.02778, 1.0, 0.05556, 1.0, 0.05556, 1.0, 0.02778, 1.0, 0.75, 1.0, 0.7778, 1.0, 0.7778, 1.0, 0.75, 1.0, 0.9722, 1.0, 1.0, 1.0, 1.0, 1.0, 0.9722, 1.0, 0.25, 1.0, 0.2778, 1.0, 0.2778, 1.0, 0.25, 1.0, 0.4722, 1.0, 0.5, 1.0, 0.5, 1.0, 0.4722, 1.0, 0.6944, 1.0, 0.7222, 1.0, 0.7222, 1.0, 0.6944, 1.0, 0.1944, 1.0, 0.2222, 1.0, 0.2222, 1.0, 0.1944, 1.0, 0.9167, 1.0, 0.9444, 1.0, 0.9444, 1.0, 0.9167, 1.0, 0.4167, 1.0, 0.4444, 1.0, 0.4444, 1.0, 0.4167, 1.0, 0.6389, 1.0, 0.6667, 1.0, 0.6667, 1.0, 0.6389, 1.0, 0.1389, 1.0, 0.1667, 1.0, 0.1667, 1.0, 0.1389, 1.0, 0.8611, 1.0, 0.8889, 1.0, 0.8889, 1.0, 0.8611, 1.0, 0.3611, 1.0, 0.3889, 1.0, 0.3889, 1.0, 0.3611, 1.0, 0.5833, 1.0, 0.6111, 1.0, 0.6111, 1.0, 0.5833, 1.0, 0.02778, 1.0, 0.02778, 1.0, 0.02778, 1.0, 0.02778, 1.0, 0.3611, 1.0, 0.3611, 1.0, 0.3611, 1.0, 0.3611, 1.0, 0.3333, 1.0, 0.3333, 1.0, 0.3333, 1.0, 0.3333, 1.0, 0.5278, 1.0, 0.5556, 1.0, 0.5556, 1.0, 0.5278, 1.0, 0.7222, 1.0, 0.6944, 1.0, 0.6944, 1.0, 0.7222, 1.0, 0.6667, 1.0, 0.6667, 1.0, 0.6667, 1.0, 0.6667, 1.0, 0.75, 1.0, 0.75, 1.0, 0.75, 1.0, 0.75, 1.0, 0.02778, 1.0, 0.05556, 1.0, 0.05556, 1.0, 0.02778, 1.0, 0.75, 1.0, 0.7778, 1.0, 0.7778, 1.0, 0.75, 1.0, 0.3333, 1.0, 0.3056, 1.0, 0.3056, 1.0, 0.3333, 1.0, 0.4167, 1.0, 0.4167, 1.0, 0.4167, 1.0, 0.4167, 1.0, 0.1111, 1.0, 0.1111, 1.0, 0.1111, 1.0, 0.1111, 1.0, 0.9722, 1.0, 1.0, 1.0, 1.0, 1.0, 0.9722, 1.0, 0.25, 1.0, 0.2778, 1.0, 0.2778, 1.0, 0.25, 1.0, 0.08333, 1.0, 0.08333, 1.0, 0.08333, 1.0, 0.08333, 1.0, 0.6667, 1.0, 0.6389, 1.0, 0.6389, 1.0, 0.6667, 1.0, 0.1667, 1.0, 0.1667, 1.0, 0.1667, 1.0, 0.1667, 1.0, 0.5, 1.0, 0.5, 1.0, 0.5, 1.0, 0.5, 1.0, -3.316e-07, 1.0, -3.316e-07, 1.0, -3.316e-07, 1.0, -3.316e-07, 1.0, 0.4722, 1.0, 0.5, 1.0, 0.5, 1.0, 0.4722, 1.0, 0.2778, 1.0, 0.25, 1.0, 0.25, 1.0, 0.2778, 1.0, 0.8889, 1.0, 0.8889, 1.0, 0.8889, 1.0, 0.8889, 1.0, -3.316e-07, 1.0, 0.9722, 1.0, 0.9722, 1.0, -3.316e-07, 1.0, 0.9722, 1.0, 0.9722, 1.0, 0.9722, 1.0, 0.9722, 1.0, 0.8333, 1.0, 0.8333, 1.0, 0.8333, 1.0, 0.8333, 1.0, 0.25, 1.0, 0.25, 1.0, 0.25, 1.0, 0.25, 1.0, 0.8056, 1.0, 0.8056, 1.0, 0.8056, 1.0, 0.8056, 1.0, 0.6944, 1.0, 0.7222, 1.0, 0.7222, 1.0, 0.6944, 1.0, 0.6111, 1.0, 0.5833, 1.0, 0.5833, 1.0, 0.6111, 1.0, 0.6389, 1.0, 0.6389, 1.0, 0.6389, 1.0, 0.6389, 1.0, 0.1944, 1.0, 0.2222, 1.0, 0.2222, 1.0, 0.1944, 1.0, 0.2222, 1.0, 0.1944, 1.0, 0.1944, 1.0, 0.2222, 1.0, 0.9167, 1.0, 0.9444, 1.0, 0.9444, 1.0, 0.9167, 1.0, 0.3889, 1.0, 0.3889, 1.0, 0.3889, 1.0, 0.3889, 1.0, 0.9444, 1.0, 0.9167, 1.0, 0.9167, 1.0, 0.9444, 1.0, 0.7222, 1.0, 0.7222, 1.0, 0.7222, 1.0, 0.7222, 1.0, 0.5833, 1.0, 0.5833, 1.0, 0.5833, 1.0, 0.5833, 1.0, 0.5556, 1.0, 0.5556, 1.0, 0.5556, 1.0, 0.5556, 1.0, 0.4167, 1.0, 0.4444, 1.0, 0.4444, 1.0, 0.4167, 1.0, 0.5556, 1.0, 0.5278, 1.0, 0.5278, 1.0, 0.5556, 1.0, 0.1389, 1.0, 0.1389, 1.0, 0.1389, 1.0, 0.1389, 1.0, 0.4722, 1.0, 0.4722, 1.0, 0.4722, 1.0, 0.4722, 1.0, 0.1667, 1.0, 0.1389, 1.0, 0.1389, 1.0, 0.1667, 1.0, 0.6389, 1.0, 0.6667, 1.0, 0.6667, 1.0, 0.6389, 1.0, 0.8611, 1.0, 0.8611, 1.0, 0.8611, 1.0, 0.8611, 1.0, 0.8889, 1.0, 0.8611, 1.0, 0.8611, 1.0, 0.8889, 1.0, 0.2222, 1.0, 0.2222, 1.0, 0.2222, 1.0, 0.2222, 1.0, 0.3056, 1.0, 0.3056, 1.0, 0.3056, 1.0, 0.3056, 1.0, 0.1389, 1.0, 0.1667, 1.0, 0.1667, 1.0, 0.1389, 1.0, 0.8611, 1.0, 0.8889, 1.0, 0.8889, 1.0, 0.8611, 1.0, 0.5, 1.0, 0.4722, 1.0, 0.4722, 1.0, 0.5, 1.0, 0.6111, 1.0, 0.6111, 1.0, 0.6111, 1.0, 0.6111, 1.0, 0.9444, 1.0, 0.9444, 1.0, 0.9444, 1.0, 0.9444, 1.0, 0.05556, 1.0, 0.05556, 1.0, 0.05556, 1.0, 0.05556, 1.0])
me_maincyl.update()
me_independentcyl = bpy.data.meshes.new('IndependentCyl')
me_independentcyl.from_pydata([(-0.02185, -0.7767, 0.428), (-0.02185, -0.7767, -0.428), (0.1564, -0.7611, 0.428), (0.1564, -0.7611, -0.428), (0.2451, -0.7373, 0.428), (0.2451, -0.7373, -0.428), (0.4073, -0.6617, 0.428), (0.4073, -0.6617, -0.428), (0.4825, -0.609, 0.428), (0.4825, -0.609, -0.428), (0.609, -0.4825, 0.428), (0.609, -0.4825, -0.428), (0.6617, -0.4073, 0.428), (0.6617, -0.4073, -0.428), (0.7373, -0.2451, 0.428), (0.7373, -0.2451, -0.428), (0.7611, -0.1564, 0.428), (0.7611, -0.1564, -0.428), (0.7767, 0.02184, 0.428), (0.7767, 0.02184, -0.428), (0.7687, 0.1134, 0.428), (0.7687, 0.1134, -0.428), (0.7224, 0.2862, 0.428), (0.7224, 0.2862, -0.428), (0.6836, 0.3694, 0.428), (0.6836, 0.3694, -0.428), (0.581, 0.516, 0.428), (0.581, 0.516, -0.428), (0.516, 0.581, 0.428), (0.516, 0.581, -0.428), (0.3694, 0.6836, 0.428), (0.3694, 0.6836, -0.428), (0.2862, 0.7224, 0.428), (0.2862, 0.7224, -0.428), (0.1134, 0.7687, 0.428), (0.1134, 0.7687, -0.428), (0.02185, 0.7767, 0.428), (0.02185, 0.7767, -0.428), (-0.1564, 0.7611, 0.428), (-0.1564, 0.7611, -0.428), (-0.2451, 0.7373, 0.428), (-0.2451, 0.7373, -0.428), (-0.4073, 0.6617, 0.428), (-0.4073, 0.6617, -0.428), (-0.4825, 0.609, 0.428), (-0.4825, 0.609, -0.428), (-0.609, 0.4825, 0.428), (-0.609, 0.4825, -0.428), (-0.6617, 0.4073, 0.428), (-0.6617, 0.4073, -0.428), (-0.7373, 0.2451, 0.428), (-0.7373, 0.2451, -0.428), (-0.7611, 0.1564, 0.428), (-0.7611, 0.1564, -0.428), (-0.7767, -0.02185, 0.428), (-0.7767, -0.02185, -0.428), (-0.7687, -0.1134, 0.428), (-0.7687, -0.1134, -0.428), (-0.7224, -0.2862, 0.428), (-0.7224, -0.2862, -0.428), (-0.6836, -0.3694, 0.428), (-0.6836, -0.3694, -0.428), (-0.581, -0.516, 0.428), (-0.581, -0.516, -0.428), (-0.516, -0.581, 0.428), (-0.516, -0.581, -0.428), (-0.3694, -0.6836, 0.428), (-0.3694, -0.6836, -0.428), (-0.2862, -0.7224, 0.428), (-0.2862, -0.7224, -0.428), (-0.1134, -0.7687, 0.428), (-0.1134, -0.7687, -0.428), (-3.987e-09, -0.4123, 0.4562), (0.07159, -0.406, 0.4562), (0.07159, -0.406, -0.4562), (-3.987e-09, -0.4123, -0.4562), (0.141, -0.3874, 0.4562), (0.141, -0.3874, -0.4562), (0.2061, -0.357, 0.4562), (0.2061, -0.357, -0.4562), (0.265, -0.3158, 0.4562), (0.265, -0.3158, -0.4562), (0.3158, -0.265, 0.4562), (0.3158, -0.265, -0.4562), (0.357, -0.2061, 0.4562), (0.357, -0.2061, -0.4562), (0.3874, -0.141, 0.4562), (0.3874, -0.141, -0.4562), (0.406, -0.07159, 0.4562), (0.406, -0.07159, -0.4562), (0.4123, -1.013e-06, 0.4562), (0.4123, -9.239e-07, -0.4562), (0.406, 0.07159, 0.4562), (0.406, 0.07159, -0.4562), (0.3874, 0.141, 0.4562), (0.3874, 0.141, -0.4562), (0.357, 0.2061, 0.4562), (0.357, 0.2061, -0.4562), (0.3158, 0.265, 0.4562), (0.3158, 0.265, -0.4562), (0.265, 0.3158, 0.4562), (0.265, 0.3158, -0.4562), (0.2061, 0.357, 0.4562), (0.2061, 0.357, -0.4562), (0.141, 0.3874, 0.4562), (0.141, 0.3874, -0.4562), (0.07159, 0.406, 0.4562), (0.07159, 0.406, -0.4562), (-3.987e-09, 0.4123, 0.4562), (-3.987e-09, 0.4123, -0.4562), (-0.07159, 0.406, 0.4562), (-0.07159, 0.406, -0.4562), (-0.141, 0.3874, 0.4562), (-0.141, 0.3874, -0.4562), (-0.2061, 0.357, 0.4562), (-0.2061, 0.357, -0.4562), (-0.265, 0.3158, 0.4562), (-0.265, 0.3158, -0.4562), (-0.3158, 0.265, 0.4562), (-0.3158, 0.265, -0.4562), (-0.357, 0.2061, 0.4562), (-0.357, 0.2061, -0.4562), (-0.3874, 0.141, 0.4562), (-0.3874, 0.141, -0.4562), (-0.406, 0.07159, 0.4562), (-0.406, 0.07159, -0.4562), (-0.4123, -1.013e-06, 0.4562), (-0.4123, -9.239e-07, -0.4562), (-0.406, -0.07159, 0.4562), (-0.406, -0.07159, -0.4562), (-0.3874, -0.141, 0.4562), (-0.3874, -0.141, -0.4562), (-0.357, -0.2061, 0.4562), (-0.357, -0.2061, -0.4562), (-0.3158, -0.265, 0.4562), (-0.3158, -0.265, -0.4562), (-0.265, -0.3158, 0.4562), (-0.265, -0.3158, -0.4562), (-0.2061, -0.357, 0.4562), (-0.2061, -0.357, -0.4562), (-0.141, -0.3874, 0.4562), (-0.141, -0.3874, -0.4562), (-0.07159, -0.406, 0.4562), (-0.07159, -0.406, -0.4562), (-1.207e-08, -0.7786, 0.4562), (-1.207e-08, -0.7786, -0.4562), (0.1352, -0.7668, -0.4562), (0.1352, -0.7668, 0.4562), (0.2663, -0.7317, 0.4562), (0.2663, -0.7317, -0.4562), (0.3893, -0.6743, -0.4562), (0.3893, -0.6743, 0.4562), (0.5005, -0.5965, 0.4562), (0.5005, -0.5965, -0.4562), (0.5965, -0.5005, -0.4562), (0.5965, -0.5005, 0.4562), (0.6743, -0.3893, 0.4562), (0.6743, -0.3893, -0.4562), (0.7317, -0.2663, -0.4562), (0.7317, -0.2663, 0.4562), (0.7668, -0.1352, 0.4562), (0.7668, -0.1352, -0.4562), (0.7786, -9.239e-07, -0.4562), (0.7786, -1.013e-06, 0.4562), (0.7668, 0.1352, 0.4562), (0.7668, 0.1352, -0.4562), (0.7317, 0.2663, -0.4562), (0.7317, 0.2663, 0.4562), (0.6743, 0.3893, 0.4562), (0.6743, 0.3893, -0.4562), (0.5965, 0.5005, -0.4562), (0.5965, 0.5005, 0.4562), (0.5005, 0.5965, 0.4562), (0.5005, 0.5965, -0.4562), (0.3893, 0.6743, -0.4562), (0.3893, 0.6743, 0.4562), (0.2663, 0.7317, 0.4562), (0.2663, 0.7317, -0.4562), (0.1352, 0.7668, -0.4562), (0.1352, 0.7668, 0.4562), (-1.207e-08, 0.7786, 0.4562), (-1.207e-08, 0.7786, -0.4562), (-0.1352, 0.7668, -0.4562), (-0.1352, 0.7668, 0.4562), (-0.2663, 0.7317, 0.4562), (-0.2663, 0.7317, -0.4562), (-0.3893, 0.6743, -0.4562), (-0.3893, 0.6743, 0.4562), (-0.5005, 0.5965, 0.4562), (-0.5005, 0.5965, -0.4562), (-0.5965, 0.5005, -0.4562), (-0.5965, 0.5005, 0.4562), (-0.6743, 0.3893, 0.4562), (-0.6743, 0.3893, -0.4562), (-0.7317, 0.2663, -0.4562), (-0.7317, 0.2663, 0.4562), (-0.7668, 0.1352, 0.4562), (-0.7668, 0.1352, -0.4562), (-0.7786, -9.239e-07, -0.4562), (-0.7786, -1.013e-06, 0.4562), (-0.7668, -0.1352, 0.4562), (-0.7668, -0.1352, -0.4562), (-0.7317, -0.2663, -0.4562), (-0.7317, -0.2663, 0.4562), (-0.6743, -0.3893, 0.4562), (-0.6743, -0.3893, -0.4562), (-0.5965, -0.5005, -0.4562), (-0.5965, -0.5005, 0.4562), (-0.5005, -0.5965, 0.4562), (-0.5005, -0.5965, -0.4562), (-0.3893, -0.6743, -0.4562), (-0.3893, -0.6743, 0.4562), (-0.2663, -0.7317, 0.4562), (-0.2663, -0.7317, -0.4562), (-0.1352, -0.7668, -0.4562), (-0.1352, -0.7668, 0.4562), (-0.01541, -0.7032, 0.428), (-0.01541, -0.7032, -0.428), (0.1373, -0.6898, -0.428), (0.1373, -0.6898, 0.428), (0.226, -0.666, 0.428), (0.226, -0.666, -0.428), (0.3649, -0.6013, -0.428), (0.3649, -0.6013, 0.428), (0.4402, -0.5486, 0.428), (0.4402, -0.5486, -0.428), (0.5486, -0.4402, -0.428), (0.5486, -0.4402, 0.428), (0.6013, -0.3649, 0.428), (0.6013, -0.3649, -0.428), (0.666, -0.226, -0.428), (0.666, -0.226, 0.428), (0.6898, -0.1373, 0.428), (0.6898, -0.1373, -0.428), (0.7032, 0.01541, -0.428), (0.7032, 0.01541, 0.428), (0.6952, 0.1069, 0.428), (0.6952, 0.1069, -0.428), (0.6555, 0.255, -0.428), (0.6555, 0.255, 0.428), (0.6167, 0.3382, 0.428), (0.6167, 0.3382, -0.428), (0.5288, 0.4638, -0.428), (0.5288, 0.4638, 0.428), (0.4638, 0.5288, 0.428), (0.4638, 0.5288, -0.428), (0.3382, 0.6167, -0.428), (0.3382, 0.6167, 0.428), (0.255, 0.6555, 0.428), (0.255, 0.6555, -0.428), (0.1069, 0.6952, -0.428), (0.1069, 0.6952, 0.428), (0.01541, 0.7032, 0.428), (0.01541, 0.7032, -0.428), (-0.1373, 0.6898, -0.428), (-0.1373, 0.6898, 0.428), (-0.226, 0.666, 0.428), (-0.226, 0.666, -0.428), (-0.3649, 0.6013, -0.428), (-0.3649, 0.6013, 0.428), (-0.4402, 0.5486, 0.428), (-0.4402, 0.5486, -0.428), (-0.5486, 0.4402, -0.428), (-0.5486, 0.4402, 0.428), (-0.6013, 0.3649, 0.428), (-0.6013, 0.3649, -0.428), (-0.666, 0.226, -0.428), (-0.666, 0.226, 0.428), (-0.6898, 0.1373, 0.428), (-0.6898, 0.1373, -0.428), (-0.7032, -0.01541, -0.428), (-0.7032, -0.01541, 0.428), (-0.6952, -0.1069, 0.428), (-0.6952, -0.1069, -0.428), (-0.6555, -0.255, -0.428), (-0.6555, -0.255, 0.428), (-0.6167, -0.3382, 0.428), (-0.6167, -0.3382, -0.428), (-0.5288, -0.4638, -0.428), (-0.5288, -0.4638, 0.428), (-0.4638, -0.5288, 0.428), (-0.4638, -0.5288, -0.428), (-0.3382, -0.6167, -0.428), (-0.3382, -0.6167, 0.428), (-0.255, -0.6555, 0.428), (-0.255, -0.6555, -0.428), (-0.1069, -0.6952, -0.428), (-0.1069, -0.6952, 0.428)], [], [(144, 145, 146, 147), (2, 3, 218, 219), (148, 149, 150, 151), (27, 29, 245, 242), (152, 153, 154, 155), (54, 55, 270, 271), (156, 157, 158, 159), (1, 0, 216, 217), (160, 161, 162, 163), (28, 26, 243, 244), (164, 165, 166, 167), (53, 52, 268, 269), (168, 169, 170, 171), (26, 27, 242, 243), (172, 173, 174, 175), (51, 53, 269, 266), (176, 177, 178, 179), (25, 24, 240, 241), (180, 181, 182, 183), (52, 50, 267, 268), (184, 185, 186, 187), (23, 25, 241, 238), (188, 189, 190, 191), (50, 51, 266, 267), (192, 193, 194, 195), (24, 22, 239, 240), (196, 197, 198, 199), (49, 48, 264, 265), (200, 201, 202, 203), (22, 23, 238, 239), (204, 205, 206, 207), (47, 49, 265, 262), (208, 209, 210, 211), (21, 20, 236, 237), (156, 159, 86, 84), (212, 213, 214, 215), (48, 46, 263, 264), (193, 190, 119, 121), (210, 209, 137, 139), (175, 176, 104, 102), (158, 157, 85, 87), (192, 195, 122, 120), (177, 174, 103, 105), (211, 212, 140, 138), (194, 193, 121, 123), (159, 160, 88, 86), (213, 210, 139, 141), (176, 179, 106, 104), (161, 158, 87, 89), (195, 196, 124, 122), (178, 177, 105, 107), (212, 215, 142, 140), (197, 194, 123, 125), (160, 163, 90, 88), (214, 213, 141, 143), (179, 180, 108, 106), (162, 161, 89, 91), (144, 147, 73, 72), (196, 199, 126, 124), (181, 178, 107, 109), (146, 145, 75, 74), (215, 144, 72, 142), (198, 197, 125, 127), (163, 164, 92, 90), (145, 214, 143, 75), (180, 183, 110, 108), (165, 162, 91, 93), (199, 200, 128, 126), (182, 181, 109, 111), (147, 148, 76, 73), (201, 198, 127, 129), (164, 167, 94, 92), (149, 146, 74, 77), (183, 184, 112, 110), (166, 165, 93, 95), (200, 203, 130, 128), (185, 182, 111, 113), (148, 151, 78, 76), (202, 201, 129, 131), (167, 168, 96, 94), (150, 149, 77, 79), (184, 187, 114, 112), (169, 166, 95, 97), (203, 204, 132, 130), (186, 185, 113, 115), (151, 152, 80, 78), (205, 202, 131, 133), (168, 171, 98, 96), (153, 150, 79, 81), (187, 188, 116, 114), (170, 169, 97, 99), (204, 207, 134, 132), (189, 186, 115, 117), (152, 155, 82, 80), (206, 205, 133, 135), (171, 172, 100, 98), (154, 153, 81, 83), (188, 191, 118, 116), (173, 170, 99, 101), (207, 208, 136, 134), (190, 189, 117, 119), (155, 156, 84, 82), (209, 206, 135, 137), (172, 175, 102, 100), (157, 154, 83, 85), (191, 192, 120, 118), (174, 173, 101, 103), (208, 211, 138, 136), (0, 1, 145, 144), (3, 2, 147, 146), (2, 4, 148, 147), (5, 3, 146, 149), (4, 5, 149, 148), (7, 6, 151, 150), (6, 8, 152, 151), (9, 7, 150, 153), (8, 9, 153, 152), (11, 10, 155, 154), (10, 12, 156, 155), (13, 11, 154, 157), (12, 13, 157, 156), (15, 14, 159, 158), (14, 16, 160, 159), (17, 15, 158, 161), (16, 17, 161, 160), (19, 18, 163, 162), (18, 20, 164, 163), (21, 19, 162, 165), (20, 21, 165, 164), (23, 22, 167, 166), (22, 24, 168, 167), (25, 23, 166, 169), (24, 25, 169, 168), (27, 26, 171, 170), (26, 28, 172, 171), (29, 27, 170, 173), (28, 29, 173, 172), (31, 30, 175, 174), (30, 32, 176, 175), (33, 31, 174, 177), (32, 33, 177, 176), (35, 34, 179, 178), (34, 36, 180, 179), (37, 35, 178, 181), (36, 37, 181, 180), (39, 38, 183, 182), (38, 40, 184, 183), (41, 39, 182, 185), (40, 41, 185, 184), (43, 42, 187, 186), (42, 44, 188, 187), (45, 43, 186, 189), (44, 45, 189, 188), (47, 46, 191, 190), (46, 48, 192, 191), (49, 47, 190, 193), (48, 49, 193, 192), (51, 50, 195, 194), (50, 52, 196, 195), (53, 51, 194, 197), (52, 53, 197, 196), (55, 54, 199, 198), (54, 56, 200, 199), (57, 55, 198, 201), (56, 57, 201, 200), (59, 58, 203, 202), (58, 60, 204, 203), (61, 59, 202, 205), (60, 61, 205, 204), (63, 62, 207, 206), (62, 64, 208, 207), (65, 63, 206, 209), (64, 65, 209, 208), (67, 66, 211, 210), (66, 68, 212, 211), (69, 67, 210, 213), (68, 69, 213, 212), (71, 70, 215, 214), (70, 0, 144, 215), (1, 71, 214, 145), (219, 218, 221, 220), (223, 222, 225, 224), (227, 226, 229, 228), (231, 230, 233, 232), (235, 234, 237, 236), (239, 238, 241, 240), (243, 242, 245, 244), (247, 246, 249, 248), (251, 250, 253, 252), (255, 254, 257, 256), (259, 258, 261, 260), (263, 262, 265, 264), (267, 266, 269, 268), (271, 270, 273, 272), (275, 274, 277, 276), (279, 278, 281, 280), (283, 282, 285, 284), (287, 286, 217, 216), (56, 54, 271, 272), (29, 28, 244, 245), (4, 2, 219, 220), (55, 57, 273, 270), (30, 31, 246, 247), (3, 5, 221, 218), (57, 56, 272, 273), (32, 30, 247, 248), (5, 4, 220, 221), (58, 59, 274, 275), (31, 33, 249, 246), (6, 7, 222, 223), (60, 58, 275, 276), (33, 32, 248, 249), (8, 6, 223, 224), (59, 61, 277, 274), (34, 35, 250, 251), (7, 9, 225, 222), (61, 60, 276, 277), (36, 34, 251, 252), (9, 8, 224, 225), (62, 63, 278, 279), (35, 37, 253, 250), (10, 11, 226, 227), (64, 62, 279, 280), (37, 36, 252, 253), (12, 10, 227, 228), (63, 65, 281, 278), (38, 39, 254, 255), (11, 13, 229, 226), (65, 64, 280, 281), (40, 38, 255, 256), (13, 12, 228, 229), (66, 67, 282, 283), (39, 41, 257, 254), (14, 15, 230, 231), (68, 66, 283, 284), (41, 40, 256, 257), (16, 14, 231, 232), (67, 69, 285, 282), (42, 43, 258, 259), (15, 17, 233, 230), (69, 68, 284, 285), (44, 42, 259, 260), (17, 16, 232, 233), (70, 71, 286, 287), (43, 45, 261, 258), (18, 19, 234, 235), (0, 70, 287, 216), (45, 44, 260, 261), (20, 18, 235, 236), (71, 1, 217, 286), (46, 47, 262, 263), (19, 21, 237, 234), (88, 90, 91, 89), (90, 92, 93, 91), (92, 94, 95, 93), (94, 96, 97, 95), (96, 98, 99, 97), (98, 100, 101, 99), (100, 102, 103, 101), (102, 104, 105, 103), (104, 106, 107, 105), (106, 108, 109, 107), (108, 110, 111, 109), (110, 112, 113, 111), (112, 114, 115, 113), (114, 116, 117, 115), (116, 118, 119, 117), (118, 120, 121, 119), (120, 122, 123, 121), (122, 124, 125, 123), (124, 126, 127, 125), (126, 128, 129, 127), (128, 130, 131, 129), (130, 132, 133, 131), (132, 134, 135, 133), (134, 136, 137, 135), (136, 138, 139, 137), (138, 140, 141, 139), (140, 142, 143, 141), (142, 72, 75, 143), (72, 73, 74, 75), (73, 76, 77, 74), (76, 78, 79, 77), (78, 80, 81, 79), (80, 82, 83, 81), (82, 84, 85, 83), (84, 86, 87, 85), (86, 88, 89, 87)])
_uv = me_independentcyl.uv_layers.new(name='UVMap')
_uv.uv.foreach_set('vector', [1.0, 0.5, 1.0, 1.0, 0.9722, 1.0, 0.9722, 0.5, 0.9677, 0.5154, 0.9677, 0.9846, 0.9677, 0.9846, 0.9677, 0.5154, 0.9444, 0.5, 0.9444, 1.0, 0.9167, 1.0, 0.9167, 0.5, 0.6344, 0.9846, 0.6156, 0.9846, 0.6156, 0.9846, 0.6344, 0.9846, 0.8889, 0.5, 0.8889, 1.0, 0.8611, 1.0, 0.8611, 0.5, 0.2455, 0.5154, 0.2455, 0.9846, 0.2455, 0.9846, 0.2455, 0.5154, 0.8333, 0.5, 0.8333, 1.0, 0.8056, 1.0, 0.8056, 0.5, 0.004488, 0.9846, 0.004488, 0.5154, 0.004488, 0.5154, 0.004488, 0.9846, 0.7778, 0.5, 0.7778, 1.0, 0.75, 1.0, 0.75, 0.5, 0.6156, 0.5154, 0.6344, 0.5154, 0.6344, 0.5154, 0.6156, 0.5154, 0.7222, 0.5, 0.7222, 1.0, 0.6944, 1.0, 0.6944, 0.5, 0.2823, 0.9846, 0.2823, 0.5154, 0.2823, 0.5154, 0.2823, 0.9846, 0.6667, 0.5, 0.6667, 1.0, 0.6389, 1.0, 0.6389, 0.5, 0.6344, 0.5154, 0.6344, 0.9846, 0.6344, 0.9846, 0.6344, 0.5154, 0.6111, 0.5, 0.6111, 1.0, 0.5833, 1.0, 0.5833, 0.5, 0.3011, 0.9846, 0.2823, 0.9846, 0.2823, 0.9846, 0.3011, 0.9846, 0.5556, 0.5, 0.5556, 1.0, 0.5278, 1.0, 0.5278, 0.5, 0.6712, 0.9846, 0.6712, 0.5154, 0.6712, 0.5154, 0.6712, 0.9846, 0.5, 0.5, 0.5, 1.0, 0.4722, 1.0, 0.4722, 0.5, 0.2823, 0.5154, 0.3011, 0.5154, 0.3011, 0.5154, 0.2823, 0.5154, 0.4444, 0.5, 0.4444, 1.0, 0.4167, 1.0, 0.4167, 0.5, 0.69, 0.9846, 0.6712, 0.9846, 0.6712, 0.9846, 0.69, 0.9846, 0.3889, 0.5, 0.3889, 1.0, 0.3611, 1.0, 0.3611, 0.5, 0.3011, 0.5154, 0.3011, 0.9846, 0.3011, 0.9846, 0.3011, 0.5154, 0.3333, 0.5, 0.3333, 1.0, 0.3056, 1.0, 0.3056, 0.5, 0.6712, 0.5154, 0.69, 0.5154, 0.69, 0.5154, 0.6712, 0.5154, 0.2778, 0.5, 0.2778, 1.0, 0.25, 1.0, 0.25, 0.5, 0.3378, 0.9846, 0.3378, 0.5154, 0.3378, 0.5154, 0.3378, 0.9846, 0.2222, 0.5, 0.2222, 1.0, 0.1944, 1.0, 0.1944, 0.5, 0.69, 0.5154, 0.69, 0.9846, 0.69, 0.9846, 0.69, 0.5154, 0.1667, 0.5, 0.1667, 1.0, 0.1389, 1.0, 0.1389, 0.5, 0.3566, 0.9846, 0.3378, 0.9846, 0.3378, 0.9846, 0.3566, 0.9846, 0.1111, 0.5, 0.1111, 1.0, 0.08333, 1.0, 0.08333, 0.5, 0.7267, 0.9846, 0.7267, 0.5154, 0.7267, 0.5154, 0.7267, 0.9846, 0.8333, 0.5, 0.8056, 0.5, 0.8056, 0.5, 0.8333, 0.5, 0.05556, 0.5, 0.05556, 1.0, 0.02778, 1.0, 0.02778, 0.5, 0.3378, 0.5154, 0.3566, 0.5154, 0.3566, 0.5154, 0.3378, 0.5154, 0.3333, 1.0, 0.3611, 1.0, 0.3611, 1.0, 0.3333, 1.0, 0.08333, 1.0, 0.1111, 1.0, 0.1111, 1.0, 0.08333, 1.0, 0.5833, 0.5, 0.5556, 0.5, 0.5556, 0.5, 0.5833, 0.5, 0.8056, 1.0, 0.8333, 1.0, 0.8333, 1.0, 0.8056, 1.0, 0.3333, 0.5, 0.3056, 0.5, 0.3056, 0.5, 0.3333, 0.5, 0.5556, 1.0, 0.5833, 1.0, 0.5833, 1.0, 0.5556, 1.0, 0.08333, 0.5, 0.05556, 0.5, 0.05556, 0.5, 0.08333, 0.5, 0.3056, 1.0, 0.3333, 1.0, 0.3333, 1.0, 0.3056, 1.0, 0.8056, 0.5, 0.7778, 0.5, 0.7778, 0.5, 0.8056, 0.5, 0.05556, 1.0, 0.08333, 1.0, 0.08333, 1.0, 0.05556, 1.0, 0.5556, 0.5, 0.5278, 0.5, 0.5278, 0.5, 0.5556, 0.5, 0.7778, 1.0, 0.8056, 1.0, 0.8056, 1.0, 0.7778, 1.0, 0.3056, 0.5, 0.2778, 0.5, 0.2778, 0.5, 0.3056, 0.5, 0.5278, 1.0, 0.5556, 1.0, 0.5556, 1.0, 0.5278, 1.0, 0.05556, 0.5, 0.02778, 0.5, 0.02778, 0.5, 0.05556, 0.5, 0.2778, 1.0, 0.3056, 1.0, 0.3056, 1.0, 0.2778, 1.0, 0.7778, 0.5, 0.75, 0.5, 0.75, 0.5, 0.7778, 0.5, 0.02778, 1.0, 0.05556, 1.0, 0.05556, 1.0, 0.02778, 1.0, 0.5278, 0.5, 0.5, 0.5, 0.5, 0.5, 0.5278, 0.5, 0.75, 1.0, 0.7778, 1.0, 0.7778, 1.0, 0.75, 1.0, 1.0, 0.5, 0.9722, 0.5, 0.9722, 0.5, 1.0, 0.5, 0.2778, 0.5, 0.25, 0.5, 0.25, 0.5, 0.2778, 0.5, 0.5, 1.0, 0.5278, 1.0, 0.5278, 1.0, 0.5, 1.0, 0.9722, 1.0, 1.0, 1.0, 1.0, 1.0, 0.9722, 1.0, 0.02778, 0.5, -3.316e-07, 0.5, -3.316e-07, 0.5, 0.02778, 0.5, 0.25, 1.0, 0.2778, 1.0, 0.2778, 1.0, 0.25, 1.0, 0.75, 0.5, 0.7222, 0.5, 0.7222, 0.5, 0.75, 0.5, -3.316e-07, 1.0, 0.02778, 1.0, 0.02778, 1.0, -3.316e-07, 1.0, 0.5, 0.5, 0.4722, 0.5, 0.4722, 0.5, 0.5, 0.5, 0.7222, 1.0, 0.75, 1.0, 0.75, 1.0, 0.7222, 1.0, 0.25, 0.5, 0.2222, 0.5, 0.2222, 0.5, 0.25, 0.5, 0.4722, 1.0, 0.5, 1.0, 0.5, 1.0, 0.4722, 1.0, 0.9722, 0.5, 0.9444, 0.5, 0.9444, 0.5, 0.9722, 0.5, 0.2222, 1.0, 0.25, 1.0, 0.25, 1.0, 0.2222, 1.0, 0.7222, 0.5, 0.6944, 0.5, 0.6944, 0.5, 0.7222, 0.5, 0.9444, 1.0, 0.9722, 1.0, 0.9722, 1.0, 0.9444, 1.0, 0.4722, 0.5, 0.4444, 0.5, 0.4444, 0.5, 0.4722, 0.5, 0.6944, 1.0, 0.7222, 1.0, 0.7222, 1.0, 0.6944, 1.0, 0.2222, 0.5, 0.1944, 0.5, 0.1944, 0.5, 0.2222, 0.5, 0.4444, 1.0, 0.4722, 1.0, 0.4722, 1.0, 0.4444, 1.0, 0.9444, 0.5, 0.9167, 0.5, 0.9167, 0.5, 0.9444, 0.5, 0.1944, 1.0, 0.2222, 1.0, 0.2222, 1.0, 0.1944, 1.0, 0.6944, 0.5, 0.6667, 0.5, 0.6667, 0.5, 0.6944, 0.5, 0.9167, 1.0, 0.9444, 1.0, 0.9444, 1.0, 0.9167, 1.0, 0.4444, 0.5, 0.4167, 0.5, 0.4167, 0.5, 0.4444, 0.5, 0.6667, 1.0, 0.6944, 1.0, 0.6944, 1.0, 0.6667, 1.0, 0.1944, 0.5, 0.1667, 0.5, 0.1667, 0.5, 0.1944, 0.5, 0.4167, 1.0, 0.4444, 1.0, 0.4444, 1.0, 0.4167, 1.0, 0.9167, 0.5, 0.8889, 0.5, 0.8889, 0.5, 0.9167, 0.5, 0.1667, 1.0, 0.1944, 1.0, 0.1944, 1.0, 0.1667, 1.0, 0.6667, 0.5, 0.6389, 0.5, 0.6389, 0.5, 0.6667, 0.5, 0.8889, 1.0, 0.9167, 1.0, 0.9167, 1.0, 0.8889, 1.0, 0.4167, 0.5, 0.3889, 0.5, 0.3889, 0.5, 0.4167, 0.5, 0.6389, 1.0, 0.6667, 1.0, 0.6667, 1.0, 0.6389, 1.0, 0.1667, 0.5, 0.1389, 0.5, 0.1389, 0.5, 0.1667, 0.5, 0.3889, 1.0, 0.4167, 1.0, 0.4167, 1.0, 0.3889, 1.0, 0.8889, 0.5, 0.8611, 0.5, 0.8611, 0.5, 0.8889, 0.5, 0.1389, 1.0, 0.1667, 1.0, 0.1667, 1.0, 0.1389, 1.0, 0.6389, 0.5, 0.6111, 0.5, 0.6111, 0.5, 0.6389, 0.5, 0.8611, 1.0, 0.8889, 1.0, 0.8889, 1.0, 0.8611, 1.0, 0.3889, 0.5, 0.3611, 0.5, 0.3611, 0.5, 0.3889, 0.5, 0.6111, 1.0, 0.6389, 1.0, 0.6389, 1.0, 0.6111, 1.0, 0.1389, 0.5, 0.1111, 0.5, 0.1111, 0.5, 0.1389, 0.5, 0.3611, 1.0, 0.3889, 1.0, 0.3889, 1.0, 0.3611, 1.0, 0.8611, 0.5, 0.8333, 0.5, 0.8333, 0.5, 0.8611, 0.5, 0.1111, 1.0, 0.1389, 1.0, 0.1389, 1.0, 0.1111, 1.0, 0.6111, 0.5, 0.5833, 0.5, 0.5833, 0.5, 0.6111, 0.5, 0.8333, 1.0, 0.8611, 1.0, 0.8611, 1.0, 0.8333, 1.0, 0.3611, 0.5, 0.3333, 0.5, 0.3333, 0.5, 0.3611, 0.5, 0.5833, 1.0, 0.6111, 1.0, 0.6111, 1.0, 0.5833, 1.0, 0.1111, 0.5, 0.08333, 0.5, 0.08333, 0.5, 0.1111, 0.5, 0.004488, 0.5154, 0.004488, 0.9846, -3.316e-07, 1.0, -3.316e-07, 0.5, 0.9677, 0.9846, 0.9677, 0.5154, 0.9722, 0.5, 0.9722, 1.0, 0.9677, 0.5154, 0.9489, 0.5154, 0.9444, 0.5, 0.9722, 0.5, 0.9489, 0.9846, 0.9677, 0.9846, 0.9722, 1.0, 0.9444, 1.0, 0.9489, 0.5154, 0.9489, 0.9846, 0.9444, 1.0, 0.9444, 0.5, 0.9122, 0.9846, 0.9122, 0.5154, 0.9167, 0.5, 0.9167, 1.0, 0.9122, 0.5154, 0.8934, 0.5154, 0.8889, 0.5, 0.9167, 0.5, 0.8934, 0.9846, 0.9122, 0.9846, 0.9167, 1.0, 0.8889, 1.0, 0.8934, 0.5154, 0.8934, 0.9846, 0.8889, 1.0, 0.8889, 0.5, 0.8566, 0.9846, 0.8566, 0.5154, 0.8611, 0.5, 0.8611, 1.0, 0.8566, 0.5154, 0.8378, 0.5154, 0.8333, 0.5, 0.8611, 0.5, 0.8378, 0.9846, 0.8566, 0.9846, 0.8611, 1.0, 0.8333, 1.0, 0.8378, 0.5154, 0.8378, 0.9846, 0.8333, 1.0, 0.8333, 0.5, 0.8011, 0.9846, 0.8011, 0.5154, 0.8056, 0.5, 0.8056, 1.0, 0.8011, 0.5154, 0.7823, 0.5154, 0.7778, 0.5, 0.8056, 0.5, 0.7823, 0.9846, 0.8011, 0.9846, 0.8056, 1.0, 0.7778, 1.0, 0.7823, 0.5154, 0.7823, 0.9846, 0.7778, 1.0, 0.7778, 0.5, 0.7455, 0.9846, 0.7455, 0.5154, 0.75, 0.5, 0.75, 1.0, 0.7455, 0.5154, 0.7267, 0.5154, 0.7222, 0.5, 0.75, 0.5, 0.7267, 0.9846, 0.7455, 0.9846, 0.75, 1.0, 0.7222, 1.0, 0.7267, 0.5154, 0.7267, 0.9846, 0.7222, 1.0, 0.7222, 0.5, 0.69, 0.9846, 0.69, 0.5154, 0.6944, 0.5, 0.6944, 1.0, 0.69, 0.5154, 0.6712, 0.5154, 0.6667, 0.5, 0.6944, 0.5, 0.6712, 0.9846, 0.69, 0.9846, 0.6944, 1.0, 0.6667, 1.0, 0.6712, 0.5154, 0.6712, 0.9846, 0.6667, 1.0, 0.6667, 0.5, 0.6344, 0.9846, 0.6344, 0.5154, 0.6389, 0.5, 0.6389, 1.0, 0.6344, 0.5154, 0.6156, 0.5154, 0.6111, 0.5, 0.6389, 0.5, 0.6156, 0.9846, 0.6344, 0.9846, 0.6389, 1.0, 0.6111, 1.0, 0.6156, 0.5154, 0.6156, 0.9846, 0.6111, 1.0, 0.6111, 0.5, 0.5788, 0.9846, 0.5788, 0.5154, 0.5833, 0.5, 0.5833, 1.0, 0.5788, 0.5154, 0.56, 0.5154, 0.5556, 0.5, 0.5833, 0.5, 0.56, 0.9846, 0.5788, 0.9846, 0.5833, 1.0, 0.5556, 1.0, 0.56, 0.5154, 0.56, 0.9846, 0.5556, 1.0, 0.5556, 0.5, 0.5233, 0.9846, 0.5233, 0.5154, 0.5278, 0.5, 0.5278, 1.0, 0.5233, 0.5154, 0.5045, 0.5154, 0.5, 0.5, 0.5278, 0.5, 0.5045, 0.9846, 0.5233, 0.9846, 0.5278, 1.0, 0.5, 1.0, 0.5045, 0.5154, 0.5045, 0.9846, 0.5, 1.0, 0.5, 0.5, 0.4677, 0.9846, 0.4677, 0.5154, 0.4722, 0.5, 0.4722, 1.0, 0.4677, 0.5154, 0.4489, 0.5154, 0.4444, 0.5, 0.4722, 0.5, 0.4489, 0.9846, 0.4677, 0.9846, 0.4722, 1.0, 0.4444, 1.0, 0.4489, 0.5154, 0.4489, 0.9846, 0.4444, 1.0, 0.4444, 0.5, 0.4122, 0.9846, 0.4122, 0.5154, 0.4167, 0.5, 0.4167, 1.0, 0.4122, 0.5154, 0.3934, 0.5154, 0.3889, 0.5, 0.4167, 0.5, 0.3934, 0.9846, 0.4122, 0.9846, 0.4167, 1.0, 0.3889, 1.0, 0.3934, 0.5154, 0.3934, 0.9846, 0.3889, 1.0, 0.3889, 0.5, 0.3566, 0.9846, 0.3566, 0.5154, 0.3611, 0.5, 0.3611, 1.0, 0.3566, 0.5154, 0.3378, 0.5154, 0.3333, 0.5, 0.3611, 0.5, 0.3378, 0.9846, 0.3566, 0.9846, 0.3611, 1.0, 0.3333, 1.0, 0.3378, 0.5154, 0.3378, 0.9846, 0.3333, 1.0, 0.3333, 0.5, 0.3011, 0.9846, 0.3011, 0.5154, 0.3056, 0.5, 0.3056, 1.0, 0.3011, 0.5154, 0.2823, 0.5154, 0.2778, 0.5, 0.3056, 0.5, 0.2823, 0.9846, 0.3011, 0.9846, 0.3056, 1.0, 0.2778, 1.0, 0.2823, 0.5154, 0.2823, 0.9846, 0.2778, 1.0, 0.2778, 0.5, 0.2455, 0.9846, 0.2455, 0.5154, 0.25, 0.5, 0.25, 1.0, 0.2455, 0.5154, 0.2267, 0.5154, 0.2222, 0.5, 0.25, 0.5, 0.2267, 0.9846, 0.2455, 0.9846, 0.25, 1.0, 0.2222, 1.0, 0.2267, 0.5154, 0.2267, 0.9846, 0.2222, 1.0, 0.2222, 0.5, 0.19, 0.9846, 0.19, 0.5154, 0.1944, 0.5, 0.1944, 1.0, 0.19, 0.5154, 0.1712, 0.5154, 0.1667, 0.5, 0.1944, 0.5, 0.1712, 0.9846, 0.19, 0.9846, 0.1944, 1.0, 0.1667, 1.0, 0.1712, 0.5154, 0.1712, 0.9846, 0.1667, 1.0, 0.1667, 0.5, 0.1344, 0.9846, 0.1344, 0.5154, 0.1389, 0.5, 0.1389, 1.0, 0.1344, 0.5154, 0.1156, 0.5154, 0.1111, 0.5, 0.1389, 0.5, 0.1156, 0.9846, 0.1344, 0.9846, 0.1389, 1.0, 0.1111, 1.0, 0.1156, 0.5154, 0.1156, 0.9846, 0.1111, 1.0, 0.1111, 0.5, 0.07884, 0.9846, 0.07884, 0.5154, 0.08333, 0.5, 0.08333, 1.0, 0.07884, 0.5154, 0.06004, 0.5154, 0.05556, 0.5, 0.08333, 0.5, 0.06004, 0.9846, 0.07884, 0.9846, 0.08333, 1.0, 0.05556, 1.0, 0.06004, 0.5154, 0.06004, 0.9846, 0.05556, 1.0, 0.05556, 0.5, 0.02329, 0.9846, 0.02329, 0.5154, 0.02778, 0.5, 0.02778, 1.0, 0.02329, 0.5154, 0.004488, 0.5154, -3.316e-07, 0.5, 0.02778, 0.5, 0.004488, 0.9846, 0.02329, 0.9846, 0.02778, 1.0, -3.316e-07, 1.0, 0.9677, 0.5154, 0.9677, 0.9846, 0.9489, 0.9846, 0.9489, 0.5154, 0.9122, 0.5154, 0.9122, 0.9846, 0.8934, 0.9846, 0.8934, 0.5154, 0.8566, 0.5154, 0.8566, 0.9846, 0.8378, 0.9846, 0.8378, 0.5154, 0.8011, 0.5154, 0.8011, 0.9846, 0.7823, 0.9846, 0.7823, 0.5154, 0.7455, 0.5154, 0.7455, 0.9846, 0.7267, 0.9846, 0.7267, 0.5154, 0.69, 0.5154, 0.69, 0.9846, 0.6712, 0.9846, 0.6712, 0.5154, 0.6344, 0.5154, 0.6344, 0.9846, 0.6156, 0.9846, 0.6156, 0.5154, 0.5788, 0.5154, 0.5788, 0.9846, 0.56, 0.9846, 0.56, 0.5154, 0.5233, 0.5154, 0.5233, 0.9846, 0.5045, 0.9846, 0.5045, 0.5154, 0.4677, 0.5154, 0.4677, 0.9846, 0.4489, 0.9846, 0.4489, 0.5154, 0.4122, 0.5154, 0.4122, 0.9846, 0.3934, 0.9846, 0.3934, 0.5154, 0.3566, 0.5154, 0.3566, 0.9846, 0.3378, 0.9846, 0.3378, 0.5154, 0.3011, 0.5154, 0.3011, 0.9846, 0.2823, 0.9846, 0.2823, 0.5154, 0.2455, 0.5154, 0.2455, 0.9846, 0.2267, 0.9846, 0.2267, 0.5154, 0.19, 0.5154, 0.19, 0.9846, 0.1712, 0.9846, 0.1712, 0.5154, 0.1344, 0.5154, 0.1344, 0.9846, 0.1156, 0.9846, 0.1156, 0.5154, 0.07884, 0.5154, 0.07884, 0.9846, 0.06004, 0.9846, 0.06004, 0.5154, 0.02329, 0.5154, 0.02329, 0.9846, 0.004488, 0.9846, 0.004488, 0.5154, 0.2267, 0.5154, 0.2455, 0.5154, 0.2455, 0.5154, 0.2267, 0.5154, 0.6156, 0.9846, 0.6156, 0.5154, 0.6156, 0.5154, 0.6156, 0.9846, 0.9489, 0.5154, 0.9677, 0.5154, 0.9677, 0.5154, 0.9489, 0.5154, 0.2455, 0.9846, 0.2267, 0.9846, 0.2267, 0.9846, 0.2455, 0.9846, 0.5788, 0.5154, 0.5788, 0.9846, 0.5788, 0.9846, 0.5788, 0.5154, 0.9677, 0.9846, 0.9489, 0.9846, 0.9489, 0.9846, 0.9677, 0.9846, 0.2267, 0.9846, 0.2267, 0.5154, 0.2267, 0.5154, 0.2267, 0.9846, 0.56, 0.5154, 0.5788, 0.5154, 0.5788, 0.5154, 0.56, 0.5154, 0.9489, 0.9846, 0.9489, 0.5154, 0.9489, 0.5154, 0.9489, 0.9846, 0.19, 0.5154, 0.19, 0.9846, 0.19, 0.9846, 0.19, 0.5154, 0.5788, 0.9846, 0.56, 0.9846, 0.56, 0.9846, 0.5788, 0.9846, 0.9122, 0.5154, 0.9122, 0.9846, 0.9122, 0.9846, 0.9122, 0.5154, 0.1712, 0.5154, 0.19, 0.5154, 0.19, 0.5154, 0.1712, 0.5154, 0.56, 0.9846, 0.56, 0.5154, 0.56, 0.5154, 0.56, 0.9846, 0.8934, 0.5154, 0.9122, 0.5154, 0.9122, 0.5154, 0.8934, 0.5154, 0.19, 0.9846, 0.1712, 0.9846, 0.1712, 0.9846, 0.19, 0.9846, 0.5233, 0.5154, 0.5233, 0.9846, 0.5233, 0.9846, 0.5233, 0.5154, 0.9122, 0.9846, 0.8934, 0.9846, 0.8934, 0.9846, 0.9122, 0.9846, 0.1712, 0.9846, 0.1712, 0.5154, 0.1712, 0.5154, 0.1712, 0.9846, 0.5045, 0.5154, 0.5233, 0.5154, 0.5233, 0.5154, 0.5045, 0.5154, 0.8934, 0.9846, 0.8934, 0.5154, 0.8934, 0.5154, 0.8934, 0.9846, 0.1344, 0.5154, 0.1344, 0.9846, 0.1344, 0.9846, 0.1344, 0.5154, 0.5233, 0.9846, 0.5045, 0.9846, 0.5045, 0.9846, 0.5233, 0.9846, 0.8566, 0.5154, 0.8566, 0.9846, 0.8566, 0.9846, 0.8566, 0.5154, 0.1156, 0.5154, 0.1344, 0.5154, 0.1344, 0.5154, 0.1156, 0.5154, 0.5045, 0.9846, 0.5045, 0.5154, 0.5045, 0.5154, 0.5045, 0.9846, 0.8378, 0.5154, 0.8566, 0.5154, 0.8566, 0.5154, 0.8378, 0.5154, 0.1344, 0.9846, 0.1156, 0.9846, 0.1156, 0.9846, 0.1344, 0.9846, 0.4677, 0.5154, 0.4677, 0.9846, 0.4677, 0.9846, 0.4677, 0.5154, 0.8566, 0.9846, 0.8378, 0.9846, 0.8378, 0.9846, 0.8566, 0.9846, 0.1156, 0.9846, 0.1156, 0.5154, 0.1156, 0.5154, 0.1156, 0.9846, 0.4489, 0.5154, 0.4677, 0.5154, 0.4677, 0.5154, 0.4489, 0.5154, 0.8378, 0.9846, 0.8378, 0.5154, 0.8378, 0.5154, 0.8378, 0.9846, 0.07884, 0.5154, 0.07884, 0.9846, 0.07884, 0.9846, 0.07884, 0.5154, 0.4677, 0.9846, 0.4489, 0.9846, 0.4489, 0.9846, 0.4677, 0.9846, 0.8011, 0.5154, 0.8011, 0.9846, 0.8011, 0.9846, 0.8011, 0.5154, 0.06004, 0.5154, 0.07884, 0.5154, 0.07884, 0.5154, 0.06004, 0.5154, 0.4489, 0.9846, 0.4489, 0.5154, 0.4489, 0.5154, 0.4489, 0.9846, 0.7823, 0.5154, 0.8011, 0.5154, 0.8011, 0.5154, 0.7823, 0.5154, 0.07884, 0.9846, 0.06004, 0.9846, 0.06004, 0.9846, 0.07884, 0.9846, 0.4122, 0.5154, 0.4122, 0.9846, 0.4122, 0.9846, 0.4122, 0.5154, 0.8011, 0.9846, 0.7823, 0.9846, 0.7823, 0.9846, 0.8011, 0.9846, 0.06004, 0.9846, 0.06004, 0.5154, 0.06004, 0.5154, 0.06004, 0.9846, 0.3934, 0.5154, 0.4122, 0.5154, 0.4122, 0.5154, 0.3934, 0.5154, 0.7823, 0.9846, 0.7823, 0.5154, 0.7823, 0.5154, 0.7823, 0.9846, 0.02329, 0.5154, 0.02329, 0.9846, 0.02329, 0.9846, 0.02329, 0.5154, 0.4122, 0.9846, 0.3934, 0.9846, 0.3934, 0.9846, 0.4122, 0.9846, 0.7455, 0.5154, 0.7455, 0.9846, 0.7455, 0.9846, 0.7455, 0.5154, 0.004488, 0.5154, 0.02329, 0.5154, 0.02329, 0.5154, 0.004488, 0.5154, 0.3934, 0.9846, 0.3934, 0.5154, 0.3934, 0.5154, 0.3934, 0.9846, 0.7267, 0.5154, 0.7455, 0.5154, 0.7455, 0.5154, 0.7267, 0.5154, 0.02329, 0.9846, 0.004488, 0.9846, 0.004488, 0.9846, 0.02329, 0.9846, 0.3566, 0.5154, 0.3566, 0.9846, 0.3566, 0.9846, 0.3566, 0.5154, 0.7455, 0.9846, 0.7267, 0.9846, 0.7267, 0.9846, 0.7455, 0.9846, 0.7778, 0.5, 0.75, 0.5, 0.75, 1.0, 0.7778, 1.0, 0.75, 0.5, 0.7222, 0.5, 0.7222, 1.0, 0.75, 1.0, 0.7222, 0.5, 0.6944, 0.5, 0.6944, 1.0, 0.7222, 1.0, 0.6944, 0.5, 0.6667, 0.5, 0.6667, 1.0, 0.6944, 1.0, 0.6667, 0.5, 0.6389, 0.5, 0.6389, 1.0, 0.6667, 1.0, 0.6389, 0.5, 0.6111, 0.5, 0.6111, 1.0, 0.6389, 1.0, 0.6111, 0.5, 0.5833, 0.5, 0.5833, 1.0, 0.6111, 1.0, 0.5833, 0.5, 0.5556, 0.5, 0.5556, 1.0, 0.5833, 1.0, 0.5556, 0.5, 0.5278, 0.5, 0.5278, 1.0, 0.5556, 1.0, 0.5278, 0.5, 0.5, 0.5, 0.5, 1.0, 0.5278, 1.0, 0.5, 0.5, 0.4722, 0.5, 0.4722, 1.0, 0.5, 1.0, 0.4722, 0.5, 0.4444, 0.5, 0.4444, 1.0, 0.4722, 1.0, 0.4444, 0.5, 0.4167, 0.5, 0.4167, 1.0, 0.4444, 1.0, 0.4167, 0.5, 0.3889, 0.5, 0.3889, 1.0, 0.4167, 1.0, 0.3889, 0.5, 0.3611, 0.5, 0.3611, 1.0, 0.3889, 1.0, 0.3611, 0.5, 0.3333, 0.5, 0.3333, 1.0, 0.3611, 1.0, 0.3333, 0.5, 0.3056, 0.5, 0.3056, 1.0, 0.3333, 1.0, 0.3056, 0.5, 0.2778, 0.5, 0.2778, 1.0, 0.3056, 1.0, 0.2778, 0.5, 0.25, 0.5, 0.25, 1.0, 0.2778, 1.0, 0.25, 0.5, 0.2222, 0.5, 0.2222, 1.0, 0.25, 1.0, 0.2222, 0.5, 0.1944, 0.5, 0.1944, 1.0, 0.2222, 1.0, 0.1944, 0.5, 0.1667, 0.5, 0.1667, 1.0, 0.1944, 1.0, 0.1667, 0.5, 0.1389, 0.5, 0.1389, 1.0, 0.1667, 1.0, 0.1389, 0.5, 0.1111, 0.5, 0.1111, 1.0, 0.1389, 1.0, 0.1111, 0.5, 0.08333, 0.5, 0.08333, 1.0, 0.1111, 1.0, 0.08333, 0.5, 0.05556, 0.5, 0.05556, 1.0, 0.08333, 1.0, 0.05556, 0.5, 0.02778, 0.5, 0.02778, 1.0, 0.05556, 1.0, 0.02778, 0.5, -3.316e-07, 0.5, -3.316e-07, 1.0, 0.02778, 1.0, -3.316e-07, 0.5, 0.9722, 0.5, 0.9722, 1.0, -3.316e-07, 1.0, 0.9722, 0.5, 0.9444, 0.5, 0.9444, 1.0, 0.9722, 1.0, 0.9444, 0.5, 0.9167, 0.5, 0.9167, 1.0, 0.9444, 1.0, 0.9167, 0.5, 0.8889, 0.5, 0.8889, 1.0, 0.9167, 1.0, 0.8889, 0.5, 0.8611, 0.5, 0.8611, 1.0, 0.8889, 1.0, 0.8611, 0.5, 0.8333, 0.5, 0.8333, 1.0, 0.8611, 1.0, 0.8333, 0.5, 0.8056, 0.5, 0.8056, 1.0, 0.8333, 1.0, 0.8056, 0.5, 0.7778, 0.5, 0.7778, 1.0, 0.8056, 1.0])
me_independentcyl.update()

# ---- objects
ob_main = bpy.data.objects.new('Main', me_maincyl)
ob_independentpart = bpy.data.objects.new('IndependentPart', me_independentcyl)

# ---- transforms, parenting, visibility, modifiers, constraints
ob_main.location = (-4.139e-10, 6.623e-09, 2.778)
ob_main.rotation_euler = (1.571, -0.0, 0.0)
_m = ob_main.modifiers.new('Bevel', 'BEVEL')
_m.width = 0.006
_m.width_pct = 0.006
ob_independentpart.location = (0.0, 0.0, 0.0)
ob_independentpart.rotation_euler = (1.192e-07, -0.0, 0.0)

# ---- collection membership
col_collection.objects.link(ob_main)
col_collection.objects.link(ob_independentpart)

# ---- scene / render settings (as saved in the file)
scene.frame_start = 1; scene.frame_end = 250; scene.frame_set(1)
scene.render.engine = 'BLENDER_EEVEE_NEXT'
scene.cycles.sampling_pattern = 'TABULATED_SOBOL'
bpy.context.view_layer.update()

# ---- added for rendering (the .blend has no active camera and no usable light): camera, sun
cam_auto = bpy.data.cameras.new('AutoCamera')
cam_auto.lens = 50.0
cam_auto.sensor_width = 36.0
cam_auto.clip_end = 1000.0
ob_auto_camera = bpy.data.objects.new('AutoCamera', cam_auto)
scene.collection.objects.link(ob_auto_camera)
ob_auto_camera.location = (5.76881, -6.92258, 4.61505)
ob_auto_camera.rotation_euler = (1.09748, -7.21219e-08, 0.694738)
scene.camera = ob_auto_camera
light_auto_sun = bpy.data.lights.new('AutoSun', 'SUN')
light_auto_sun.energy = 3.0
light_auto_sun.angle = 0.0523599
ob_auto_sun = bpy.data.objects.new('AutoSun', light_auto_sun)
scene.collection.objects.link(ob_auto_sun)
ob_auto_sun.rotation_euler = (0.872665, 0.174533, 0.523599)
bpy.context.view_layer.update()
